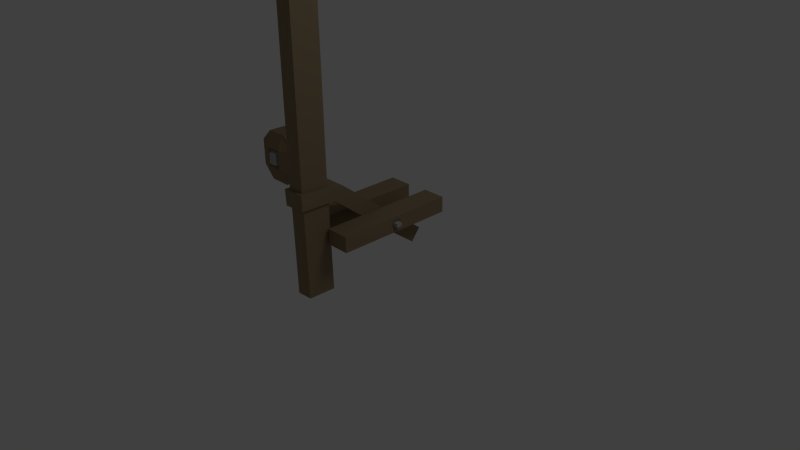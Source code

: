 # Source: Light_Bundle.blend  (saved by Blender 2.64.0; exported with 4.5.12 LTS)
import bpy
from mathutils import Matrix  # noqa: F401  (used for matrix-valued properties, if any)

bpy.ops.wm.read_factory_settings(use_empty=True)
scene = bpy.context.scene
scene.name = 'Scene'

# ---- collections
col_collection_1 = bpy.data.collections.new('Collection 1'); scene.collection.children.link(col_collection_1)

# ---- materials (node trees are filled in below, after node groups)
mat_wood = bpy.data.materials.new('Wood')
mat_wood.alpha_threshold = 0.0
mat_wood.use_transparent_shadow = False
mat_wood.diffuse_color = (0.281, 0.2091, 0.1261, 1.0)
mat_wood.roughness = 0.5
mat_wood.line_color = (0.0, 0.0, 0.0, 1.0)
mat_metal = bpy.data.materials.new('Metal')
mat_metal.alpha_threshold = 0.0
mat_metal.use_transparent_shadow = False
mat_metal.diffuse_color = (0.4385, 0.4385, 0.4385, 1.0)
mat_metal.roughness = 0.5
mat_metal.line_color = (0.0, 0.0, 0.0, 1.0)
mat_light = bpy.data.materials.new('Light')
mat_light.alpha_threshold = 0.0
mat_light.use_transparent_shadow = False
mat_light.diffuse_color = (0.8, 0.7454, 0.2346, 1.0)
mat_light.roughness = 0.5
mat_light.line_color = (0.0, 0.0, 0.0, 1.0)
mat_cord = bpy.data.materials.new('Cord')
mat_cord.alpha_threshold = 0.0
mat_cord.use_transparent_shadow = False
mat_cord.diffuse_color = (0.06997, 0.06997, 0.06997, 1.0)
mat_cord.roughness = 0.5
mat_cord.line_color = (0.0, 0.0, 0.0, 1.0)
mat_plastic = bpy.data.materials.new('Plastic')
mat_plastic.alpha_threshold = 0.0
mat_plastic.use_transparent_shadow = False
mat_plastic.diffuse_color = (0.1237, 0.1237, 0.1237, 1.0)
mat_plastic.roughness = 0.5
mat_plastic.line_color = (0.0, 0.0, 0.0, 1.0)

# ---- material node trees

# ---- world
world_world = bpy.data.worlds.new('World'); scene.world = world_world
world_world.color = (0.05088, 0.05088, 0.05088)
world_world.use_sun_shadow = False
world_world.sun_shadow_jitter_overblur = 0.0
world_world.cycles.sampling_method = 'MANUAL'
world_world.cycles.sample_map_resolution = 256

# ---- cameras
cam_camera = bpy.data.cameras.new('Camera')
cam_camera.clip_end = 100.0
cam_camera.lens = 35.0
cam_camera.sensor_width = 32.0
cam_camera.sensor_height = 18.0
cam_camera.ortho_scale = 7.314
cam_camera.dof.focus_distance = 0.0
cam_camera.dof.aperture_fstop = 128.0

# ---- lights
light_lamp = bpy.data.lights.new('Lamp', 'POINT')
light_lamp.transmission_factor = 0.0
light_lamp.cutoff_distance = 30.0
light_lamp.energy = 100.0
light_lamp.shadow_buffer_clip_start = 1.001
light_lamp.shadow_soft_size = 1.0
light_lamp.shadow_maximum_resolution = 0.006
light_lamp.use_absolute_resolution = True
light_lamp.cycles.use_multiple_importance_sampling = False

# ---- meshes
me_cube_001 = bpy.data.meshes.new('Cube.001')
me_cube_001.from_pydata([(-0.1182, -0.2192, 0.1426), (0.108, -0.2208, 0.1446), (-0.1141, 0.1478, 0.136), (0.1125, 0.1476, 0.1221), (-0.1217, -0.1364, -0.3619), (0.1117, -0.138, -0.3617), (0.1082, -0.2211, -0.1322), (-0.118, -0.2195, -0.1341), (0.1127, 0.1473, -0.1546), (-0.1138, 0.1474, -0.1407), (-0.3345, -0.1364, -0.1384), (0.3098, -0.138, -0.1363), (0.3088, -0.1377, 0.1493), (-0.3354, -0.136, 0.1472), (-0.07816, -0.1792, 0.1029), (0.06798, -0.1803, 0.1042), (-0.07801, -0.1795, -0.09378), (0.06814, -0.1805, -0.0925), (0.05447, 0.1211, 0.0624), (-0.05588, 0.1212, 0.06919), (-0.05577, 0.121, -0.08111), (0.05459, 0.121, -0.0879), (-0.06149, -0.2473, 0.08007), (0.05038, -0.2481, 0.08105), (-0.06138, -0.2475, -0.07049), (0.05049, -0.2483, -0.0695), (-0.158, 0.2231, -0.01026), (-0.185, 0.2796, -0.009555), (-0.1932, 0.3417, -0.009245), (-0.1818, 0.4032, -0.009357), (-0.152, 0.4583, -0.009881), (-0.05021, 0.5284, -0.01193), (-0.09003, 0.2113, 0.05739), (-0.125, 0.2222, 0.08419), (-0.1462, 0.2785, 0.1015), (-0.1525, 0.3405, 0.1075), (-0.1431, 0.4021, 0.1017), (-0.1191, 0.4573, 0.08457), (-0.08273, 0.5007, 0.05786), (-0.03762, 0.528, 0.02415), (-0.03034, 0.2098, 0.09884), (-0.04285, 0.22, 0.1412), (-0.04964, 0.2759, 0.1685), (-0.0509, 0.3378, 0.178), (-0.04652, 0.3995, 0.1687), (-0.03692, 0.4551, 0.1416), (-0.02304, 0.4991, 0.0993), (-0.00624, 0.5272, 0.04594), (0.0423, 0.2079, 0.09727), (0.05713, 0.2175, 0.1391), (0.0679, 0.273, 0.166), (0.07268, 0.3347, 0.1753), (0.07102, 0.3966, 0.1662), (0.06306, 0.4526, 0.1395), (0.0496, 0.4973, 0.09773), (0.03195, 0.5262, 0.04511), (0.1002, 0.2065, 0.05328), (0.1368, 0.2156, 0.07854), (0.1615, 0.2707, 0.09483), (0.1711, 0.3323, 0.1005), (0.1646, 0.3943, 0.09503), (0.1427, 0.4507, 0.07892), (0.1075, 0.4959, 0.05375), (0.06236, 0.5255, 0.02199), (0.1211, 0.2061, -0.01631), (0.1656, 0.215, -0.01725), (0.1954, 0.27, -0.01777), (0.2068, 0.3316, -0.01789), (0.1985, 0.3936, -0.01758), (0.1715, 0.4501, -0.01687), (0.1284, 0.4955, -0.01585), (0.07338, 0.5253, -0.0146), (0.09717, 0.2068, -0.08493), (0.1327, 0.216, -0.1117), (0.1567, 0.2712, -0.1288), (0.166, 0.3328, -0.1346), (0.1598, 0.3948, -0.1286), (0.1386, 0.4511, -0.1113), (0.1045, 0.4962, -0.08447), (0.0608, 0.5257, -0.05067), (0.03748, 0.2084, -0.1264), (0.0505, 0.2181, -0.1687), (0.0601, 0.2737, -0.1959), (0.06448, 0.3355, -0.2051), (0.06322, 0.3973, -0.1957), (0.05643, 0.4533, -0.1684), (0.04478, 0.4978, -0.1259), (0.02942, 0.5265, -0.07246), (-0.03516, 0.2102, -0.1248), (-0.04949, 0.2207, -0.1666), (-0.05744, 0.2767, -0.1933), (-0.05911, 0.3386, -0.2025), (-0.05432, 0.4003, -0.1931), (-0.04355, 0.4558, -0.1662), (-0.02786, 0.4996, -0.1243), (-0.008774, 0.5275, -0.07164), (-0.04696, 0.1579, 0.02356), (-0.09301, 0.2116, -0.08082), (-0.1291, 0.2226, -0.106), (-0.151, 0.2789, -0.1222), (-0.1575, 0.341, -0.1276), (-0.1479, 0.4026, -0.122), (-0.1232, 0.4577, -0.1057), (-0.08571, 0.501, -0.08036), (-0.03919, 0.5282, -0.04851), (-0.114, 0.212, -0.01123), (-0.1067, 0.5014, -0.01077), (0.01184, 0.5366, -0.01325), (-0.09064, 0.1874, 0.05736), (-0.01558, 0.1571, 0.04535), (-0.03095, 0.1858, 0.0988), (0.02261, 0.1561, 0.04452), (0.0417, 0.184, 0.09723), (0.05302, 0.1554, 0.0214), (0.09955, 0.1826, 0.05325), (0.06404, 0.1552, -0.01519), (0.1205, 0.1822, -0.01635), (0.05146, 0.1555, -0.05127), (0.09657, 0.1829, -0.08497), (0.02008, 0.1564, -0.07305), (0.03688, 0.1844, -0.1264), (-0.01811, 0.1573, -0.07223), (-0.03577, 0.1863, -0.1248), (-0.04853, 0.158, -0.04911), (-0.09361, 0.1877, -0.08086), (-0.05955, 0.1583, -0.01252), (-0.1146, 0.1881, -0.01127), (-0.05092, 0.0007832, 0.02331), (-0.01954, -4.35e-05, 0.04509), (0.01865, -0.001006, 0.04427), (0.04906, -0.001736, 0.02115), (0.06008, -0.001956, -0.01544), (0.04749, -0.00158, -0.05152), (0.01611, -0.0007535, -0.07331), (-0.02208, 0.0002088, -0.07248), (-0.002828, -0.04446, -0.01418), (-0.05249, 0.0009391, -0.04936), (-0.06351, 0.001159, -0.01277), (0.1115, -0.1377, 0.3567), (-0.1219, -0.136, 0.3565), (0.3098, -0.138, -0.179), (0.1492, -0.138, -0.3617), (-0.3345, -0.1364, -0.1807), (-0.1619, -0.1364, -0.3619), (-0.3354, -0.136, 0.1868), (-0.1623, -0.136, 0.3565), (0.3088, -0.1377, 0.1885), (0.1489, -0.1377, 0.3567), (-0.1174, 0.1315, -0.3624), (-0.1138, 0.1474, -0.3501), (0.1164, 0.1313, -0.3636), (0.1127, 0.1473, -0.3513), (-0.3163, 0.1315, -0.1451), (-0.3054, 0.1474, -0.1407), (0.3299, 0.1313, -0.1594), (0.3184, 0.1473, -0.1546), (0.3175, 0.1476, 0.1221), (0.3289, 0.1317, 0.1262), (-0.3172, 0.1318, 0.1405), (-0.3063, 0.1478, 0.136), (0.1125, 0.1476, 0.3416), (0.1162, 0.1317, 0.3539), (-0.1141, 0.1478, 0.3433), (-0.1176, 0.1318, 0.3557), (0.3299, 0.1313, -0.198), (0.1568, 0.1313, -0.3636), (-0.3163, 0.1315, -0.1862), (-0.1551, 0.1315, -0.3624), (-0.3172, 0.1318, 0.1812), (-0.1554, 0.1318, 0.3557), (0.3289, 0.1317, 0.1693), (0.1565, 0.1317, 0.3539), (-0.1503, 0.1474, -0.3512), (-0.3064, 0.1474, -0.1805), (0.3195, 0.1473, -0.192), (0.1519, 0.1473, -0.3523), (0.1515, 0.1476, 0.3428), (0.3186, 0.1476, 0.1638), (-0.1506, 0.1478, 0.3445), (-0.3073, 0.1478, 0.1754)], [], [(10, 7, 0, 13), (6, 7, 4, 5), (17, 25, 24, 16), (6, 11, 12, 1), (15, 1, 0, 14), (14, 0, 7, 16), (17, 6, 1, 15), (16, 7, 6, 17), (19, 2, 3, 18), (20, 9, 2, 19), (18, 3, 8, 21), (21, 8, 9, 20), (22, 24, 25, 23), (14, 22, 23, 15), (16, 24, 22, 14), (25, 17, 15, 23), (33, 34, 27, 26), (34, 35, 28, 27), (35, 36, 29, 28), (36, 37, 30, 29), (43, 44, 36, 35), (44, 45, 37, 36), (45, 46, 38, 37), (46, 47, 39, 38), (40, 41, 33, 32), (41, 42, 34, 33), (42, 43, 35, 34), (48, 49, 41, 40), (49, 50, 42, 41), (50, 51, 43, 42), (51, 52, 44, 43), (52, 53, 45, 44), (53, 54, 46, 45), (54, 55, 47, 46), (60, 61, 53, 52), (61, 62, 54, 53), (62, 63, 55, 54), (56, 57, 49, 48), (57, 58, 50, 49), (58, 59, 51, 50), (59, 60, 52, 51), (66, 67, 59, 58), (67, 68, 60, 59), (68, 69, 61, 60), (69, 70, 62, 61), (70, 71, 63, 62), (64, 65, 57, 56), (65, 66, 58, 57), (77, 78, 70, 69), (78, 79, 71, 70), (72, 73, 65, 64), (73, 74, 66, 65), (74, 75, 67, 66), (75, 76, 68, 67), (76, 77, 69, 68), (83, 84, 76, 75), (84, 85, 77, 76), (85, 86, 78, 77), (86, 87, 79, 78), (80, 81, 73, 72), (81, 82, 74, 73), (82, 83, 75, 74), (94, 95, 87, 86), (88, 89, 81, 80), (89, 90, 82, 81), (90, 91, 83, 82), (91, 92, 84, 83), (92, 93, 85, 84), (93, 94, 86, 85), (101, 102, 93, 92), (102, 103, 94, 93), (103, 104, 95, 94), (97, 98, 89, 88), (98, 99, 90, 89), (99, 100, 91, 90), (100, 101, 92, 91), (39, 107, 31), (37, 38, 106, 30), (38, 39, 31, 106), (32, 33, 26, 105), (47, 107, 39), (55, 107, 47), (63, 107, 55), (71, 107, 63), (79, 107, 71), (87, 107, 79), (95, 107, 87), (104, 107, 95), (26, 27, 99, 98), (27, 28, 100, 99), (28, 29, 101, 100), (29, 30, 102, 101), (30, 106, 103, 102), (106, 31, 104, 103), (105, 26, 98, 97), (31, 107, 104), (40, 32, 108, 110), (80, 72, 118, 120), (105, 97, 124, 126), (72, 64, 116, 118), (64, 56, 114, 116), (56, 48, 112, 114), (97, 88, 122, 124), (120, 122, 88, 80), (32, 105, 126, 108), (110, 112, 48, 40), (109, 110, 108, 96), (111, 112, 110, 109), (113, 114, 112, 111), (115, 116, 114, 113), (117, 118, 116, 115), (119, 120, 118, 117), (121, 122, 120, 119), (123, 124, 122, 121), (125, 126, 124, 123), (121, 119, 133, 134), (96, 108, 126, 125), (113, 111, 129, 130), (123, 121, 134, 136), (96, 125, 137, 127), (131, 132, 117, 115), (109, 96, 127, 128), (119, 117, 132, 133), (125, 123, 136, 137), (115, 113, 130, 131), (111, 109, 128, 129), (135, 127, 137), (135, 128, 127), (135, 129, 128), (135, 130, 129), (135, 131, 130), (135, 132, 131), (135, 133, 132), (135, 134, 133), (135, 136, 134), (135, 137, 136), (0, 1, 138, 139), (21, 20, 19, 18), (11, 6, 5, 141, 140), (7, 10, 142, 143, 4), (13, 0, 139, 145, 144), (147, 138, 1, 12, 146), (150, 5, 4, 148), (4, 143, 167, 148), (9, 8, 151, 149), (149, 172, 173, 153, 9), (8, 155, 174, 175, 151), (141, 5, 150, 165), (154, 157, 12, 11), (140, 164, 154, 11), (155, 8, 3, 156), (160, 176, 177, 156, 3), (170, 146, 12, 157), (158, 152, 10, 13), (9, 153, 159, 2), (10, 152, 166, 142), (158, 13, 144, 168), (178, 162, 2, 159, 179), (3, 2, 162, 160), (163, 139, 138, 161), (171, 161, 138, 147), (163, 169, 145, 139), (164, 140, 141, 165), (167, 143, 142, 166), (145, 169, 168, 144), (171, 147, 146, 170), (149, 151, 150, 148), (172, 149, 148, 167), (167, 166, 173, 172), (166, 152, 153, 173), (154, 164, 174, 155), (164, 165, 175, 174), (165, 150, 151, 175), (155, 156, 157, 154), (161, 171, 176, 160), (171, 170, 177, 176), (170, 157, 156, 177), (159, 153, 152, 158), (179, 159, 158, 168), (169, 163, 162, 178), (168, 169, 178, 179), (163, 161, 160, 162)])
me_cube_001.polygons.foreach_set('material_index', [0, 0, 1, 0, 0, 0, 0, 0, 0, 0, 0, 0, 1, 1, 1, 1, 2, 2, 2, 2, 2, 2, 2, 2, 2, 2, 2, 2, 2, 2, 2, 2, 2, 2, 2, 2, 2, 2, 2, 2, 2, 2, 2, 2, 2, 2, 2, 2, 2, 2, 2, 2, 2, 2, 2, 2, 2, 2, 2, 2, 2, 2, 2, 2, 2, 2, 2, 2, 2, 2, 2, 2, 2, 2, 2, 2, 2, 2, 2, 2, 2, 2, 2, 2, 2, 2, 2, 2, 2, 2, 2, 2, 2, 2, 2, 2, 1, 1, 1, 1, 1, 1, 1, 1, 1, 1, 1, 1, 1, 1, 1, 1, 1, 1, 1, 1, 1, 1, 1, 1, 1, 1, 1, 1, 1, 1, 0, 0, 0, 0, 0, 0, 0, 0, 0, 0, 0, 0, 0, 0, 0, 0, 0, 0, 0, 0, 0, 0, 0, 0, 0, 0, 0, 0, 0, 0, 0, 0, 0, 0, 0, 0, 0, 0, 0, 0, 0, 0, 0, 0, 0, 0, 0, 0, 0, 0, 0, 0, 0, 0, 0, 0])
_uv = me_cube_001.uv_layers.new(name='UVMap')
_uv.uv.foreach_set('vector', [0.154, 0.0957, 0.1349, 0.1151, 0.1102, 0.08926, 0.1287, 0.06891, 0.1137, 0.1353, 0.1349, 0.1151, 0.1541, 0.1358, 0.1324, 0.1568, 0.2942, 0.8607, 0.2849, 0.8585, 0.2849, 0.8439, 0.2943, 0.8417, 0.1137, 0.1353, 0.09386, 0.1536, 0.06852, 0.1268, 0.08904, 0.1095, 0.2942, 0.7066, 0.2877, 0.7118, 0.2877, 0.6824, 0.2943, 0.6876, 0.6833, 0.1491, 0.6777, 0.1542, 0.6778, 0.1183, 0.6833, 0.1235, 0.1132, 0.1279, 0.1137, 0.1353, 0.08904, 0.1095, 0.09567, 0.1095, 0.1269, 0.1148, 0.1349, 0.1151, 0.1137, 0.1353, 0.1132, 0.1279, 0.3331, 0.1248, 0.3327, 0.1364, 0.3125, 0.115, 0.3233, 0.1143, 0.3464, 0.1105, 0.3573, 0.1102, 0.3327, 0.1364, 0.3331, 0.1248, 0.3233, 0.1143, 0.3125, 0.115, 0.337, 0.08878, 0.3366, 0.1001, 0.3366, 0.1001, 0.337, 0.08878, 0.3573, 0.1102, 0.3464, 0.1105, 0.8018, 0.4609, 0.8019, 0.4803, 0.7874, 0.4803, 0.7873, 0.4609, 0.9241, 0.6318, 0.9331, 0.6341, 0.9331, 0.6486, 0.9241, 0.6508, 0.7879, 0.2893, 0.7964, 0.2923, 0.7964, 0.3119, 0.7879, 0.3149, 0.7853, 0.6348, 0.7942, 0.6318, 0.7942, 0.6573, 0.7852, 0.6543, 0.1039, 0.5485, 0.09711, 0.5511, 0.09712, 0.5366, 0.1039, 0.5363, 0.09711, 0.5511, 0.08928, 0.5521, 0.08929, 0.537, 0.09712, 0.5366, 0.08928, 0.5521, 0.08116, 0.5517, 0.08117, 0.5373, 0.08929, 0.537, 0.08116, 0.5517, 0.07355, 0.5497, 0.07356, 0.5375, 0.08117, 0.5373, 0.4783, 0.4739, 0.4703, 0.4743, 0.4706, 0.4619, 0.4786, 0.4609, 0.4703, 0.4743, 0.4632, 0.4754, 0.4634, 0.4648, 0.4706, 0.4619, 0.2982, 0.5126, 0.2999, 0.5178, 0.2923, 0.5234, 0.2877, 0.5202, 0.2999, 0.5178, 0.3021, 0.5246, 0.2981, 0.5275, 0.2923, 0.5234, 0.4685, 0.3223, 0.4652, 0.3271, 0.4576, 0.3167, 0.463, 0.3147, 0.4937, 0.4754, 0.4864, 0.4743, 0.4867, 0.4619, 0.494, 0.4649, 0.4864, 0.4743, 0.4783, 0.4739, 0.4786, 0.4609, 0.4867, 0.4619, 0.4775, 0.3251, 0.4776, 0.331, 0.4652, 0.3271, 0.4685, 0.3223, 0.4937, 0.4884, 0.4864, 0.4896, 0.4864, 0.4743, 0.4937, 0.4754, 0.4864, 0.4896, 0.4783, 0.49, 0.4783, 0.4739, 0.4864, 0.4743, 0.4783, 0.49, 0.4703, 0.4896, 0.4703, 0.4743, 0.4783, 0.4739, 0.4703, 0.4896, 0.4632, 0.4884, 0.4632, 0.4754, 0.4703, 0.4743, 0.4632, 0.4884, 0.4576, 0.4866, 0.4576, 0.4772, 0.4632, 0.4754, 0.3094, 0.5178, 0.3071, 0.5246, 0.3021, 0.5246, 0.2999, 0.5178, 0.4706, 0.5019, 0.4634, 0.4989, 0.4632, 0.4884, 0.4703, 0.4896, 0.3217, 0.5202, 0.317, 0.5234, 0.3094, 0.5178, 0.3112, 0.5125, 0.317, 0.5234, 0.3111, 0.5275, 0.3071, 0.5246, 0.3094, 0.5178, 0.4865, 0.3221, 0.4899, 0.3269, 0.4776, 0.331, 0.4775, 0.3251, 0.494, 0.4989, 0.4867, 0.5019, 0.4864, 0.4896, 0.4937, 0.4884, 0.4867, 0.5019, 0.4786, 0.5029, 0.4783, 0.49, 0.4864, 0.4896, 0.4786, 0.5029, 0.4706, 0.5019, 0.4703, 0.4896, 0.4783, 0.49, 0.6428, 0.297, 0.6429, 0.3051, 0.6274, 0.3049, 0.6282, 0.2968, 0.6429, 0.3051, 0.6428, 0.3131, 0.6282, 0.3128, 0.6274, 0.3049, 0.6428, 0.3131, 0.6427, 0.3201, 0.6303, 0.3199, 0.6282, 0.3128, 0.3258, 0.5325, 0.3199, 0.5323, 0.317, 0.5234, 0.3217, 0.5202, 0.3199, 0.5323, 0.3126, 0.5322, 0.3111, 0.5275, 0.317, 0.5234, 0.492, 0.3145, 0.4976, 0.3164, 0.4899, 0.3269, 0.4865, 0.3221, 0.6427, 0.2896, 0.6428, 0.297, 0.6282, 0.2968, 0.6302, 0.2894, 0.3217, 0.5449, 0.317, 0.5413, 0.3199, 0.5323, 0.3258, 0.5325, 0.317, 0.5413, 0.3111, 0.5369, 0.3126, 0.5322, 0.3199, 0.5323, 0.492, 0.3052, 0.4976, 0.3036, 0.4976, 0.3164, 0.492, 0.3145, 0.655, 0.2893, 0.6572, 0.2967, 0.6428, 0.297, 0.6427, 0.2896, 0.6572, 0.2967, 0.658, 0.3048, 0.6429, 0.3051, 0.6428, 0.297, 0.658, 0.3048, 0.6572, 0.3128, 0.6428, 0.3131, 0.6429, 0.3051, 0.6572, 0.3128, 0.655, 0.3198, 0.6427, 0.3201, 0.6428, 0.3131, 0.6421, 0.6607, 0.6495, 0.6604, 0.6468, 0.6728, 0.6394, 0.6738, 0.6495, 0.6604, 0.6553, 0.6593, 0.6531, 0.6699, 0.6468, 0.6728, 0.3112, 0.5525, 0.3094, 0.5468, 0.317, 0.5413, 0.3217, 0.5449, 0.3094, 0.5468, 0.3071, 0.5398, 0.3111, 0.5369, 0.317, 0.5413, 0.4865, 0.2977, 0.4899, 0.2932, 0.4976, 0.3036, 0.492, 0.3052, 0.6261, 0.6592, 0.6341, 0.6603, 0.6315, 0.6728, 0.6239, 0.6698, 0.6341, 0.6603, 0.6421, 0.6607, 0.6394, 0.6738, 0.6315, 0.6728, 0.2999, 0.5469, 0.3021, 0.5398, 0.3071, 0.5398, 0.3094, 0.5468, 0.4775, 0.2948, 0.4776, 0.2893, 0.4899, 0.2932, 0.4865, 0.2977, 0.6261, 0.6462, 0.6341, 0.6451, 0.6341, 0.6603, 0.6261, 0.6592, 0.6341, 0.6451, 0.6421, 0.6447, 0.6421, 0.6607, 0.6341, 0.6603, 0.6421, 0.6447, 0.6494, 0.6451, 0.6495, 0.6604, 0.6421, 0.6607, 0.6494, 0.6451, 0.6553, 0.6463, 0.6553, 0.6593, 0.6495, 0.6604, 0.2982, 0.5525, 0.2999, 0.5469, 0.3094, 0.5468, 0.3112, 0.5525, 0.08012, 0.5227, 0.07266, 0.525, 0.0712, 0.5172, 0.07839, 0.5134, 0.2877, 0.5449, 0.2923, 0.5413, 0.2999, 0.5469, 0.2982, 0.5525, 0.2923, 0.5413, 0.2981, 0.5369, 0.3021, 0.5398, 0.2999, 0.5469, 0.4685, 0.2978, 0.4652, 0.2934, 0.4776, 0.2893, 0.4775, 0.2948, 0.6239, 0.6358, 0.6314, 0.6328, 0.6341, 0.6451, 0.6261, 0.6462, 0.6314, 0.6328, 0.6393, 0.6318, 0.6421, 0.6447, 0.6341, 0.6451, 0.6393, 0.6318, 0.6468, 0.6329, 0.6494, 0.6451, 0.6421, 0.6447, 0.2981, 0.5275, 0.3046, 0.5322, 0.2966, 0.5322, 0.07355, 0.5497, 0.06719, 0.5465, 0.0672, 0.5376, 0.07356, 0.5375, 0.2923, 0.5234, 0.2981, 0.5275, 0.2966, 0.5322, 0.2894, 0.5323, 0.463, 0.3147, 0.4576, 0.3167, 0.4576, 0.3039, 0.463, 0.3054, 0.3021, 0.5246, 0.3046, 0.5322, 0.2981, 0.5275, 0.3071, 0.5246, 0.3046, 0.5322, 0.3021, 0.5246, 0.3111, 0.5275, 0.3046, 0.5322, 0.3071, 0.5246, 0.3126, 0.5322, 0.3046, 0.5322, 0.3111, 0.5275, 0.3111, 0.5369, 0.3046, 0.5322, 0.3126, 0.5322, 0.3071, 0.5398, 0.3046, 0.5322, 0.3111, 0.5369, 0.3021, 0.5398, 0.3046, 0.5322, 0.3071, 0.5398, 0.2981, 0.5369, 0.3046, 0.5322, 0.3021, 0.5398, 0.1039, 0.5363, 0.09712, 0.5366, 0.09606, 0.522, 0.103, 0.5239, 0.09712, 0.5366, 0.08929, 0.537, 0.08818, 0.5216, 0.09606, 0.522, 0.08929, 0.537, 0.08117, 0.5373, 0.08012, 0.5227, 0.08818, 0.5216, 0.08117, 0.5373, 0.07356, 0.5375, 0.07266, 0.525, 0.08012, 0.5227, 0.07356, 0.5375, 0.0672, 0.5376, 0.06655, 0.5285, 0.07266, 0.525, 0.2894, 0.5323, 0.2966, 0.5322, 0.2981, 0.5369, 0.2923, 0.5413, 0.463, 0.3054, 0.4576, 0.3039, 0.4652, 0.2934, 0.4685, 0.2978, 0.2966, 0.5322, 0.3046, 0.5322, 0.2981, 0.5369, 0.9263, 0.2978, 0.9265, 0.2902, 0.9296, 0.2902, 0.9294, 0.2978, 0.07954, 0.8562, 0.07791, 0.8639, 0.07493, 0.8639, 0.07657, 0.8562, 0.9285, 0.7963, 0.9281, 0.7873, 0.9312, 0.7872, 0.9316, 0.7963, 0.9349, 0.4624, 0.9351, 0.4713, 0.9319, 0.4713, 0.9317, 0.4624, 0.9351, 0.4713, 0.9349, 0.4803, 0.9318, 0.4803, 0.9319, 0.4713, 0.9265, 0.3149, 0.9263, 0.3073, 0.9294, 0.3073, 0.9296, 0.3149, 0.07789, 0.8392, 0.07954, 0.8468, 0.07656, 0.8467, 0.07491, 0.8392, 0.07657, 0.8562, 0.07656, 0.8467, 0.07954, 0.8468, 0.07954, 0.8562, 0.9282, 0.8052, 0.9285, 0.7963, 0.9316, 0.7963, 0.9313, 0.8052, 0.9294, 0.2978, 0.9294, 0.3073, 0.9263, 0.3073, 0.9263, 0.2978, 0.4672, 0.6539, 0.4632, 0.6602, 0.4576, 0.6527, 0.4643, 0.6499, 0.4719, 0.6554, 0.4721, 0.6631, 0.4632, 0.6602, 0.4672, 0.6539, 0.4766, 0.6538, 0.4811, 0.6601, 0.4721, 0.6631, 0.4719, 0.6554, 0.4795, 0.6498, 0.4866, 0.6525, 0.4811, 0.6601, 0.4766, 0.6538, 0.4795, 0.6449, 0.4866, 0.6432, 0.4866, 0.6525, 0.4795, 0.6498, 0.4766, 0.641, 0.4811, 0.6356, 0.4866, 0.6432, 0.4795, 0.6449, 0.4719, 0.6395, 0.4721, 0.6328, 0.4811, 0.6356, 0.4766, 0.641, 0.4672, 0.641, 0.4632, 0.6358, 0.4721, 0.6328, 0.4719, 0.6395, 0.4643, 0.645, 0.4576, 0.6434, 0.4632, 0.6358, 0.4672, 0.641, 0.07053, 0.6821, 0.07549, 0.682, 0.07549, 0.7015, 0.07053, 0.7016, 0.4643, 0.6499, 0.4576, 0.6527, 0.4576, 0.6434, 0.4643, 0.645, 0.7982, 0.8076, 0.7942, 0.8077, 0.7942, 0.7873, 0.7982, 0.7872, 0.06655, 0.6829, 0.07053, 0.6821, 0.07053, 0.7016, 0.06655, 0.7024, 0.6333, 0.8242, 0.6286, 0.824, 0.6286, 0.8037, 0.6333, 0.8039, 0.818, 0.1184, 0.8227, 0.1183, 0.8227, 0.1386, 0.818, 0.1387, 0.7893, 0.8077, 0.7852, 0.8076, 0.7852, 0.7872, 0.7893, 0.7873, 0.07549, 0.682, 0.07954, 0.6829, 0.07954, 0.7024, 0.07549, 0.7015, 0.6286, 0.824, 0.6239, 0.8242, 0.6239, 0.8039, 0.6286, 0.8037, 0.818, 0.1387, 0.8133, 0.1387, 0.8132, 0.1183, 0.818, 0.1184, 0.7942, 0.8077, 0.7893, 0.8077, 0.7893, 0.7873, 0.7942, 0.7873, 0.4649, 0.8001, 0.4576, 0.8034, 0.4576, 0.7985, 0.4649, 0.8001, 0.4605, 0.8074, 0.4576, 0.8034, 0.4649, 0.8001, 0.4652, 0.8089, 0.4605, 0.8074, 0.4649, 0.8001, 0.47, 0.8073, 0.4652, 0.8089, 0.4649, 0.8001, 0.4729, 0.8033, 0.47, 0.8073, 0.4649, 0.8001, 0.4729, 0.7984, 0.4729, 0.8033, 0.4649, 0.8001, 0.47, 0.7944, 0.4729, 0.7984, 0.07311, 0.7093, 0.07053, 0.7016, 0.07549, 0.7015, 0.4649, 0.8001, 0.4605, 0.7945, 0.4652, 0.793, 0.4649, 0.8001, 0.4576, 0.7985, 0.4605, 0.7945, 0.1102, 0.08926, 0.08904, 0.1095, 0.06843, 0.0896, 0.09015, 0.06859, 0.3366, 0.1001, 0.3464, 0.1105, 0.3331, 0.1248, 0.3233, 0.1143, 0.09386, 0.1536, 0.1137, 0.1353, 0.1324, 0.1568, 0.1289, 0.1602, 0.09765, 0.1575, 0.1349, 0.1151, 0.154, 0.0957, 0.1578, 0.09965, 0.1578, 0.1321, 0.1541, 0.1358, 0.1287, 0.06891, 0.1102, 0.08926, 0.09015, 0.06859, 0.09391, 0.06495, 0.1251, 0.06521, 0.06495, 0.09297, 0.06843, 0.0896, 0.08904, 0.1095, 0.06852, 0.1268, 0.06502, 0.1231, 0.6574, 0.4966, 0.6239, 0.4964, 0.6239, 0.4661, 0.6572, 0.4663, 0.6239, 0.4661, 0.6239, 0.4609, 0.6571, 0.4614, 0.6572, 0.4663, 0.3573, 0.1102, 0.337, 0.08878, 0.3544, 0.07013, 0.3758, 0.0903, 0.3758, 0.0903, 0.3794, 0.09341, 0.3791, 0.1234, 0.3754, 0.1271, 0.3573, 0.1102, 0.337, 0.08878, 0.3174, 0.07057, 0.3207, 0.06693, 0.3508, 0.06656, 0.3544, 0.07013, 0.6239, 0.5013, 0.6239, 0.4964, 0.6574, 0.4966, 0.6574, 0.5019, 0.1019, 0.3165, 0.1018, 0.3536, 0.06675, 0.3565, 0.06683, 0.3194, 0.06685, 0.3138, 0.1019, 0.3115, 0.1019, 0.3165, 0.06683, 0.3194, 0.3174, 0.07057, 0.337, 0.08878, 0.3125, 0.115, 0.293, 0.0969, 0.293, 0.1359, 0.2892, 0.1325, 0.2892, 0.1008, 0.293, 0.0969, 0.3125, 0.115, 0.1018, 0.3592, 0.06673, 0.3616, 0.06675, 0.3565, 0.1018, 0.3536, 0.2929, 0.3548, 0.2928, 0.3177, 0.3276, 0.3184, 0.3277, 0.3555, 0.3573, 0.1102, 0.3754, 0.1271, 0.351, 0.1534, 0.3327, 0.1364, 0.3276, 0.3184, 0.2928, 0.3177, 0.2928, 0.3123, 0.3276, 0.3129, 0.2929, 0.3548, 0.3277, 0.3555, 0.3277, 0.3607, 0.2929, 0.3601, 0.3177, 0.1594, 0.3144, 0.1561, 0.3327, 0.1364, 0.351, 0.1534, 0.3476, 0.1573, 0.3125, 0.115, 0.3327, 0.1364, 0.3144, 0.1561, 0.293, 0.1359, 0.513, 0.1238, 0.5477, 0.1235, 0.5477, 0.1538, 0.5128, 0.1542, 0.5127, 0.1594, 0.5128, 0.1542, 0.5477, 0.1538, 0.5477, 0.1587, 0.513, 0.1238, 0.513, 0.1189, 0.5478, 0.1183, 0.5477, 0.1235, 0.1019, 0.3115, 0.06685, 0.3138, 0.0652, 0.2902, 0.1002, 0.2901, 0.2899, 0.2894, 0.3244, 0.2893, 0.3276, 0.3129, 0.2928, 0.3123, 0.3247, 0.3826, 0.2901, 0.3827, 0.2929, 0.3601, 0.3277, 0.3607, 0.0999, 0.3833, 0.06495, 0.3835, 0.06673, 0.3616, 0.1018, 0.3592, 0.3758, 0.0903, 0.3544, 0.07013, 0.3551, 0.06852, 0.3772, 0.08934, 0.3794, 0.09341, 0.3758, 0.0903, 0.3772, 0.08934, 0.3808, 0.09267, 0.2899, 0.2894, 0.2928, 0.3123, 0.2906, 0.3131, 0.2877, 0.2908, 0.2928, 0.3123, 0.2928, 0.3177, 0.2906, 0.3182, 0.2906, 0.3131, 0.1019, 0.3165, 0.1019, 0.3115, 0.1039, 0.3123, 0.1039, 0.3171, 0.3202, 0.06534, 0.3513, 0.06495, 0.3508, 0.06656, 0.3207, 0.06693, 0.3513, 0.06495, 0.3551, 0.06852, 0.3544, 0.07013, 0.3508, 0.06656, 0.1039, 0.3171, 0.1038, 0.3531, 0.1018, 0.3536, 0.1019, 0.3165, 0.5128, 0.1542, 0.5127, 0.1594, 0.5107, 0.1588, 0.5108, 0.1537, 0.2877, 0.133, 0.2877, 0.1003, 0.2892, 0.1008, 0.2892, 0.1325, 0.1018, 0.3592, 0.1018, 0.3536, 0.1038, 0.3531, 0.1038, 0.3585, 0.2907, 0.3542, 0.2906, 0.3182, 0.2928, 0.3177, 0.2929, 0.3548, 0.2907, 0.3593, 0.2907, 0.3542, 0.2929, 0.3548, 0.2929, 0.3601, 0.513, 0.1189, 0.513, 0.1238, 0.5109, 0.1243, 0.511, 0.1195, 0.2929, 0.3601, 0.2901, 0.3827, 0.288, 0.3812, 0.2907, 0.3593, 0.513, 0.1238, 0.5128, 0.1542, 0.5108, 0.1537, 0.5109, 0.1243])
me_cube_001.materials.append(mat_wood)
me_cube_001.materials.append(mat_metal)
me_cube_001.materials.append(mat_light)
me_cube_001.materials.append(mat_cord)
me_cube_001.materials.append(mat_plastic)
me_cube_001.use_remesh_preserve_volume = False
me_cube_001.use_remesh_preserve_attributes = False
me_cube_001.use_mirror_vertex_groups = False
me_cube_001.update()
me_cube = bpy.data.meshes.new('Cube')
me_cube.from_pydata([(-0.1887, 0.5686, -0.8496), (-0.1887, -0.6981, 0.1497), (0.1231, -0.6981, 0.1497), (0.1231, 0.5686, -0.8496), (-0.1887, 0.6981, -0.6854), (-0.1887, -0.5686, 0.3138), (0.1231, -0.5686, 0.3138), (0.1231, 0.6981, -0.6854), (0.1218, 0.8112, -0.3894), (0.1218, -0.8022, -0.3894), (0.4335, -0.8022, -0.3894), (0.4335, 0.8112, -0.3894), (0.1218, 0.8112, -0.1803), (0.1218, -0.8022, -0.1803), (0.4335, -0.8022, -0.1803), (0.4335, 0.8112, -0.1803), (-0.5004, 0.8135, -0.4074), (-0.5004, -0.7999, -0.4074), (-0.1887, -0.7999, -0.4074), (-0.1887, 0.8135, -0.4074), (-0.5004, 0.8135, -0.1983), (-0.5004, -0.7999, -0.1983), (-0.1887, -0.7999, -0.1983), (-0.1887, 0.8135, -0.1983), (-0.1829, -1.164, 0.1437), (0.1284, -1.167, 0.16), (-0.1939, -1.167, 0.3525), (0.1174, -1.169, 0.3688), (0.1232, -0.7096, 0.1499), (-0.1885, -0.7096, 0.1495), (-0.1888, -0.7151, 0.3425), (0.123, -0.7151, 0.3429), (-0.1409, -1.122, 0.1446), (0.08529, -1.124, 0.1587), (-0.1508, -1.125, 0.3519), (0.07532, -1.126, 0.366), (-0.1454, -0.7522, 0.1509), (-0.1467, -0.7576, 0.3454), (0.08115, -0.7522, 0.149), (0.07988, -0.7577, 0.3435), (-0.1095, -1.127, -1.022), (0.1166, -1.129, -1.008), (-0.1141, -0.7572, -1.016), (0.1125, -0.7573, -1.018), (-0.1577, -1.114, 9.28), (0.06847, -1.116, 9.282), (-0.1536, -0.7474, 9.274), (0.07303, -0.7475, 9.26), (0.4335, -0.06679, -0.3432), (0.4335, 0.07787, -0.3432), (0.4335, -0.06679, -0.2265), (0.4335, 0.07787, -0.2265), (-0.5004, 0.07809, -0.3612), (-0.5004, -0.06657, -0.3612), (-0.5004, 0.07809, -0.2445), (-0.5004, -0.06657, -0.2445), (0.4172, -0.03349, -0.3106), (0.4172, 0.04458, -0.3106), (0.4172, -0.03349, -0.2596), (0.4172, 0.04458, -0.2596), (-0.4841, 0.04479, -0.3281), (-0.4841, -0.03328, -0.3281), (-0.4841, 0.04479, -0.2771), (-0.4841, -0.03328, -0.2771), (0.488, -0.03349, -0.3106), (0.488, 0.04458, -0.3106), (0.488, -0.03349, -0.2596), (0.488, 0.04458, -0.2596), (-0.5549, 0.04479, -0.3281), (-0.5549, -0.03328, -0.3281), (-0.5549, 0.04479, -0.2771), (-0.5549, -0.03328, -0.2771), (0.06868, -1.116, 9.006), (-0.1575, -1.115, 9.004), (0.07325, -0.7479, 8.983), (-0.1533, -0.7477, 8.997), (-0.7859, -0.7477, 8.997), (0.7281, -0.7479, 8.983), (-0.8037, -1.115, 9.004), (0.7086, -1.116, 9.006), (0.7272, -0.7475, 9.26), (-0.7868, -0.7474, 9.274), (0.7077, -1.116, 9.282), (-0.8046, -1.114, 9.28), (-0.1176, -1.074, 9.241), (0.0285, -1.075, 9.242), (-0.1175, -1.075, 9.044), (0.02865, -1.076, 9.045), (0.01498, -0.774, 9.2), (-0.09537, -0.774, 9.207), (-0.09526, -0.7741, 9.057), (0.0151, -0.7742, 9.05), (0.01509, -0.6344, 9.2), (-0.09526, -0.6343, 9.207), (-0.09514, -0.6345, 9.056), (0.01521, -0.6345, 9.05), (-0.101, -1.142, 9.218), (0.01089, -1.143, 9.219), (-0.1009, -1.143, 9.067), (0.011, -1.143, 9.068), (0.1123, -0.5437, 9.277), (-0.1927, -0.5435, 9.291), (-0.1924, -0.544, 8.979), (0.1126, -0.5442, 8.965), (0.1124, -0.3828, 9.277), (-0.1925, -0.3826, 9.291), (-0.1922, -0.3831, 8.979), (0.1128, -0.3832, 8.965), (-0.1974, -0.2988, 9.127), (-0.2244, -0.2423, 9.128), (-0.2327, -0.1802, 9.128), (-0.2213, -0.1187, 9.128), (-0.1915, -0.06362, 9.128), (-0.08969, 0.006517, 9.126), (-0.1295, -0.3106, 9.195), (-0.1645, -0.2997, 9.222), (-0.1857, -0.2434, 9.239), (-0.1919, -0.1814, 9.245), (-0.1826, -0.1198, 9.239), (-0.1586, -0.06461, 9.222), (-0.1222, -0.0212, 9.196), (-0.07711, 0.006142, 9.162), (-0.06983, -0.3121, 9.236), (-0.08234, -0.3019, 9.279), (-0.08913, -0.246, 9.306), (-0.09039, -0.1841, 9.316), (-0.08601, -0.1224, 9.306), (-0.07641, -0.06677, 9.279), (-0.06253, -0.02277, 9.237), (-0.04573, 0.005315, 9.184), (0.002813, -0.314, 9.235), (0.01764, -0.3044, 9.277), (0.02841, -0.2489, 9.304), (0.03319, -0.1872, 9.313), (0.03153, -0.1253, 9.304), (0.02358, -0.06929, 9.277), (0.01011, -0.0246, 9.235), (-0.007538, 0.004353, 9.183), (0.06066, -0.3154, 9.191), (0.09726, -0.3063, 9.216), (0.122, -0.2512, 9.232), (0.1316, -0.1896, 9.238), (0.1251, -0.1276, 9.233), (0.1032, -0.0712, 9.217), (0.06796, -0.02599, 9.191), (0.02287, 0.003622, 9.16), (0.08162, -0.3158, 9.121), (0.1261, -0.3069, 9.12), (0.1559, -0.2519, 9.12), (0.1673, -0.1903, 9.12), (0.159, -0.1282, 9.12), (0.132, -0.07178, 9.121), (0.08892, -0.02641, 9.122), (0.03389, 0.003403, 9.123), (0.05768, -0.3151, 9.053), (0.09316, -0.3059, 9.026), (0.1172, -0.2507, 9.009), (0.1265, -0.1891, 9.003), (0.1203, -0.1271, 9.009), (0.0991, -0.07079, 9.026), (0.06498, -0.0257, 9.053), (0.02131, 0.003778, 9.087), (-0.002007, -0.3135, 9.011), (0.01101, -0.3038, 8.969), (0.02061, -0.2482, 8.942), (0.02499, -0.1864, 8.933), (0.02373, -0.1245, 8.942), (0.01694, -0.06863, 8.969), (0.005294, -0.02412, 9.012), (-0.01007, 0.004605, 9.065), (-0.07465, -0.3117, 9.013), (-0.08898, -0.3012, 8.971), (-0.09693, -0.2452, 8.944), (-0.09859, -0.1833, 8.935), (-0.09381, -0.1216, 8.945), (-0.08304, -0.06611, 8.971), (-0.06735, -0.02229, 9.013), (-0.04826, 0.005567, 9.066), (-0.08645, -0.364, 9.161), (-0.1325, -0.3103, 9.057), (-0.1686, -0.2993, 9.032), (-0.1905, -0.243, 9.016), (-0.197, -0.1809, 9.01), (-0.1874, -0.1193, 9.016), (-0.1627, -0.0642, 9.032), (-0.1252, -0.0209, 9.057), (-0.07868, 0.006298, 9.089), (-0.1535, -0.3098, 9.126), (-0.1462, -0.02049, 9.127), (-0.02765, 0.01475, 9.124), (0.4805, -1.064, 9.492), (0.633, -1.069, 9.418), (-0.1301, -0.3345, 9.195), (-0.05507, -0.3648, 9.183), (-0.07043, -0.3361, 9.236), (-0.01688, -0.3658, 9.182), (0.002208, -0.3379, 9.235), (0.01354, -0.3665, 9.159), (0.06006, -0.3393, 9.191), (0.02455, -0.3667, 9.122), (0.08102, -0.3397, 9.121), (0.01197, -0.3664, 9.086), (0.05708, -0.339, 9.053), (-0.01941, -0.3655, 9.065), (-0.002612, -0.3375, 9.011), (-0.0576, -0.3646, 9.065), (-0.07525, -0.3356, 9.013), (-0.08802, -0.3638, 9.089), (-0.1331, -0.3342, 9.057), (-0.09903, -0.3636, 9.125), (-0.1541, -0.3338, 9.126), (-0.09041, -0.5211, 9.161), (-0.05903, -0.5219, 9.183), (-0.02084, -0.5229, 9.182), (0.009571, -0.5236, 9.159), (0.02059, -0.5238, 9.122), (0.008005, -0.5235, 9.086), (-0.02338, -0.5226, 9.064), (-0.06157, -0.5217, 9.065), (-0.04232, -0.5664, 9.123), (-0.09198, -0.521, 9.088), (-0.103, -0.5207, 9.125), (-0.006196, -1.064, 9.492), (-0.001636, -0.7597, 9.47), (0.6526, -0.7597, 9.47), (0.633, -1.064, 9.492), (0.6277, -0.7813, 9.502), (0.6106, -1.039, 9.522), (0.01765, -1.039, 9.522), (0.02163, -0.7813, 9.502), (0.633, -1.077, 9.291), (0.6526, -0.772, 9.268), (-0.001636, -0.772, 9.268), (-0.006196, -1.077, 9.291), (0.6413, -0.7835, 9.256), (0.008937, -0.7835, 9.256), (0.004641, -1.067, 9.278), (0.6228, -1.067, 9.278), (0.5567, -1.064, 9.492), (0.5574, -1.069, 9.418), (0.4819, -1.069, 9.417), (0.5668, -1.087, 9.482), (0.5674, -1.09, 9.428), (0.623, -1.087, 9.482), (0.623, -1.09, 9.428), (0.5474, -1.09, 9.427), (0.4917, -1.09, 9.427), (0.5468, -1.087, 9.482), (0.4907, -1.087, 9.482), (0.5769, -1.088, 9.472), (0.5773, -1.09, 9.438), (0.613, -1.088, 9.472), (0.613, -1.09, 9.438), (0.5373, -1.09, 9.437), (0.5015, -1.09, 9.437), (0.5369, -1.088, 9.472), (0.5009, -1.088, 9.472), (0.5595, -1.16, 9.42), (0.5598, -1.162, 9.385), (0.5955, -1.16, 9.42), (0.5955, -1.162, 9.385), (0.5198, -1.162, 9.385), (0.4841, -1.162, 9.385), (0.5194, -1.16, 9.42), (0.4834, -1.16, 9.42), (0.4934, -1.21, 9.361), (0.4862, -1.194, 9.332), (0.5281, -1.212, 9.352), (0.5207, -1.196, 9.322), (0.4477, -1.192, 9.342), (0.4133, -1.191, 9.352), (0.4549, -1.209, 9.372), (0.4201, -1.207, 9.382), (0.4062, -1.242, 9.293), (0.3997, -1.211, 9.278), (0.4383, -1.242, 9.276), (0.4315, -1.212, 9.262), (0.3641, -1.21, 9.296), (0.3323, -1.209, 9.313), (0.3706, -1.241, 9.311), (0.3385, -1.24, 9.328), (0.3059, -1.228, 9.244), (0.2964, -1.196, 9.234), (0.3147, -1.236, 9.21), (0.3051, -1.204, 9.2), (0.2904, -1.201, 9.255), (0.2816, -1.193, 9.288), (0.2999, -1.233, 9.265), (0.2911, -1.225, 9.299), (0.08976, -1.194, 9.178), (0.09916, -1.161, 9.173), (0.0921, -1.199, 9.142), (0.1015, -1.166, 9.138), (0.0915, -1.166, 9.194), (0.08921, -1.161, 9.229), (0.08207, -1.199, 9.198), (0.07973, -1.194, 9.234), (0.05598, -1.175, 9.177), (0.07822, -1.149, 9.173), (0.05191, -1.177, 9.141), (0.07413, -1.151, 9.137), (0.07143, -1.152, 9.193), (0.07552, -1.15, 9.229), (0.04913, -1.179, 9.198), (0.0532, -1.177, 9.233), (0.03969, -1.152, 9.174), (0.0721, -1.141, 9.169), (0.03477, -1.154, 9.139), (0.06714, -1.143, 9.134), (0.06478, -1.139, 9.19), (0.06974, -1.137, 9.225), (0.03227, -1.15, 9.195), (0.03719, -1.148, 9.231), (0.004943, -1.051, 9.173), (0.03735, -1.04, 9.168), (2.664e-05, -1.053, 9.138), (0.0324, -1.042, 9.132), (0.03004, -1.038, 9.189), (0.03499, -1.035, 9.224), (-0.002469, -1.049, 9.194), (0.002446, -1.047, 9.23)], [], [(0, 3, 2, 1), (4, 5, 6, 7), (0, 1, 5, 4), (29, 1, 2, 28), (2, 3, 7, 6), (4, 7, 3, 0), (8, 11, 10, 9), (12, 13, 14, 15), (8, 9, 13, 12), (9, 10, 14, 13), (69, 61, 63, 71), (12, 15, 11, 8), (16, 19, 18, 17), (20, 21, 22, 23), (58, 66, 67, 59), (17, 18, 22, 21), (18, 19, 23, 22), (20, 23, 19, 16), (24, 25, 27, 26), (29, 24, 26, 30), (28, 2, 6, 31), (73, 34, 35, 72), (36, 42, 40, 32), (1, 29, 30, 5), (25, 28, 31, 27), (5, 30, 31, 6), (33, 25, 24, 32), (34, 26, 27, 35), (32, 24, 29, 36), (37, 30, 26, 34), (38, 28, 25, 33), (35, 27, 31, 39), (36, 29, 28, 38), (39, 31, 30, 37), (40, 42, 43, 41), (38, 43, 42, 36), (32, 40, 41, 33), (43, 38, 33, 41), (46, 44, 45, 47), (78, 73, 44, 83), (75, 37, 34, 73), (74, 39, 37, 75), (48, 10, 11, 49), (50, 14, 10, 48), (49, 11, 15, 51), (51, 15, 14, 50), (52, 16, 17, 53), (54, 20, 16, 52), (53, 17, 21, 55), (55, 21, 20, 54), (56, 48, 49, 57), (58, 50, 48, 56), (57, 49, 51, 59), (59, 51, 50, 58), (60, 52, 53, 61), (62, 54, 52, 60), (61, 53, 55, 63), (63, 55, 54, 62), (64, 65, 67, 66), (68, 69, 71, 70), (65, 57, 59, 67), (60, 68, 70, 62), (56, 64, 66, 58), (68, 60, 61, 69), (62, 70, 71, 63), (64, 56, 57, 65), (87, 99, 98, 86), (39, 74, 72, 35), (80, 47, 45, 82), (90, 94, 95, 91), (75, 76, 81, 46), (72, 79, 82, 45), (79, 72, 74, 77), (81, 76, 78, 83), (77, 74, 47, 80), (73, 78, 76, 75), (77, 80, 82, 79), (46, 81, 83, 44), (85, 45, 44, 84), (84, 44, 73, 86), (87, 72, 45, 85), (86, 73, 72, 87), (89, 46, 47, 88), (90, 75, 46, 89), (88, 47, 74, 91), (91, 74, 75, 90), (95, 103, 100, 92), (88, 92, 93, 89), (94, 90, 89, 93), (91, 95, 92, 88), (96, 98, 99, 97), (84, 96, 97, 85), (86, 98, 96, 84), (99, 87, 85, 97), (106, 102, 101, 105), (94, 102, 103, 95), (92, 100, 101, 93), (102, 94, 93, 101), (104, 107, 106, 105), (103, 107, 104, 100), (102, 106, 107, 103), (100, 104, 105, 101), (115, 116, 109, 108), (116, 117, 110, 109), (117, 118, 111, 110), (118, 119, 112, 111), (125, 126, 118, 117), (126, 127, 119, 118), (127, 128, 120, 119), (128, 129, 121, 120), (122, 123, 115, 114), (123, 124, 116, 115), (124, 125, 117, 116), (130, 131, 123, 122), (131, 132, 124, 123), (132, 133, 125, 124), (133, 134, 126, 125), (134, 135, 127, 126), (135, 136, 128, 127), (136, 137, 129, 128), (142, 143, 135, 134), (143, 144, 136, 135), (144, 145, 137, 136), (138, 139, 131, 130), (139, 140, 132, 131), (140, 141, 133, 132), (141, 142, 134, 133), (148, 149, 141, 140), (149, 150, 142, 141), (150, 151, 143, 142), (151, 152, 144, 143), (152, 153, 145, 144), (146, 147, 139, 138), (147, 148, 140, 139), (159, 160, 152, 151), (160, 161, 153, 152), (154, 155, 147, 146), (155, 156, 148, 147), (156, 157, 149, 148), (157, 158, 150, 149), (158, 159, 151, 150), (165, 166, 158, 157), (166, 167, 159, 158), (167, 168, 160, 159), (168, 169, 161, 160), (162, 163, 155, 154), (163, 164, 156, 155), (164, 165, 157, 156), (176, 177, 169, 168), (170, 171, 163, 162), (171, 172, 164, 163), (172, 173, 165, 164), (173, 174, 166, 165), (174, 175, 167, 166), (175, 176, 168, 167), (183, 184, 175, 174), (184, 185, 176, 175), (185, 186, 177, 176), (179, 180, 171, 170), (180, 181, 172, 171), (181, 182, 173, 172), (182, 183, 174, 173), (121, 189, 113), (119, 120, 188, 112), (120, 121, 113, 188), (114, 115, 108, 187), (129, 189, 121), (137, 189, 129), (145, 189, 137), (153, 189, 145), (161, 189, 153), (169, 189, 161), (177, 189, 169), (186, 189, 177), (108, 109, 181, 180), (109, 110, 182, 181), (110, 111, 183, 182), (111, 112, 184, 183), (112, 188, 185, 184), (188, 113, 186, 185), (187, 108, 180, 179), (113, 189, 186), (122, 114, 192, 194), (162, 154, 202, 204), (187, 179, 208, 210), (154, 146, 200, 202), (146, 138, 198, 200), (138, 130, 196, 198), (179, 170, 206, 208), (204, 206, 170, 162), (114, 187, 210, 192), (194, 196, 130, 122), (193, 194, 192, 178), (195, 196, 194, 193), (197, 198, 196, 195), (199, 200, 198, 197), (201, 202, 200, 199), (203, 204, 202, 201), (205, 206, 204, 203), (207, 208, 206, 205), (209, 210, 208, 207), (205, 203, 217, 218), (178, 192, 210, 209), (197, 195, 213, 214), (207, 205, 218, 220), (178, 209, 221, 211), (215, 216, 201, 199), (193, 178, 211, 212), (203, 201, 216, 217), (209, 207, 220, 221), (199, 197, 214, 215), (195, 193, 212, 213), (219, 211, 221), (219, 212, 211), (219, 213, 212), (219, 214, 213), (219, 215, 214), (219, 216, 215), (219, 217, 216), (219, 218, 217), (219, 220, 218), (219, 221, 220), (260, 252, 251, 259), (226, 229, 228, 227), (230, 191, 239, 240, 233), (233, 240, 190, 222), (226, 224, 223, 229), (229, 223, 222, 228), (224, 226, 227, 225), (225, 227, 228, 222, 190, 238), (231, 224, 225, 191, 230), (234, 237, 236, 235), (232, 223, 224, 231), (255, 263, 261, 253), (223, 232, 233, 222), (234, 231, 230, 237), (231, 234, 235, 232), (232, 235, 236, 233), (233, 236, 237, 230), (241, 238, 239, 242), (243, 225, 238, 241), (244, 191, 225, 243), (242, 239, 191, 244), (246, 240, 239, 245), (247, 238, 190, 248), (245, 239, 238, 247), (248, 190, 240, 246), (249, 241, 242, 250), (251, 243, 241, 249), (252, 244, 243, 251), (250, 242, 244, 252), (254, 246, 245, 253), (255, 247, 248, 256), (253, 245, 247, 255), (256, 248, 246, 254), (265, 257, 258, 266), (272, 264, 262, 270), (263, 255, 256, 264), (249, 257, 259, 251), (253, 261, 262, 254), (264, 256, 254, 262), (257, 249, 250, 258), (258, 250, 252, 260), (269, 277, 278, 270), (265, 273, 275, 267), (266, 258, 260, 268), (263, 271, 269, 261), (268, 260, 259, 267), (271, 263, 264, 272), (257, 265, 267, 259), (261, 269, 270, 262), (287, 279, 280, 288), (284, 276, 275, 283), (280, 272, 270, 278), (273, 265, 266, 274), (274, 266, 268, 276), (271, 279, 277, 269), (276, 268, 267, 275), (279, 271, 272, 280), (287, 295, 293, 285), (290, 282, 284, 292), (273, 281, 283, 275), (277, 285, 286, 278), (288, 280, 278, 286), (281, 273, 274, 282), (282, 274, 276, 284), (279, 287, 285, 277), (304, 296, 294, 302), (293, 301, 302, 294), (292, 284, 283, 291), (295, 287, 288, 296), (281, 289, 291, 283), (285, 293, 294, 286), (296, 288, 286, 294), (289, 281, 282, 290), (297, 305, 307, 299), (311, 303, 304, 312), (297, 289, 290, 298), (298, 290, 292, 300), (295, 303, 301, 293), (300, 292, 291, 299), (303, 295, 296, 304), (289, 297, 299, 291), (316, 308, 307, 315), (311, 319, 317, 309), (301, 309, 310, 302), (312, 304, 302, 310), (305, 297, 298, 306), (306, 298, 300, 308), (303, 311, 309, 301), (308, 300, 299, 307), (317, 319, 320, 318), (316, 315, 313, 314), (319, 311, 312, 320), (305, 313, 315, 307), (309, 317, 318, 310), (320, 312, 310, 318), (313, 305, 306, 314), (314, 306, 308, 316)])
me_cube.polygons.foreach_set('material_index', [0, 0, 0, 0, 0, 0, 0, 0, 0, 0, 1, 0, 0, 0, 1, 0, 0, 0, 0, 0, 0, 0, 0, 0, 0, 0, 0, 0, 0, 0, 0, 0, 0, 0, 0, 0, 0, 0, 0, 0, 0, 0, 0, 0, 0, 0, 0, 0, 0, 0, 0, 0, 0, 0, 0, 0, 0, 0, 1, 1, 1, 1, 1, 1, 1, 1, 1, 0, 0, 0, 0, 0, 0, 0, 0, 0, 0, 0, 0, 0, 0, 0, 0, 0, 0, 0, 0, 0, 0, 0, 1, 1, 1, 1, 0, 0, 0, 0, 0, 0, 0, 0, 2, 2, 2, 2, 2, 2, 2, 2, 2, 2, 2, 2, 2, 2, 2, 2, 2, 2, 2, 2, 2, 2, 2, 2, 2, 2, 2, 2, 2, 2, 2, 2, 2, 2, 2, 2, 2, 2, 2, 2, 2, 2, 2, 2, 2, 2, 2, 2, 2, 2, 2, 2, 2, 2, 2, 2, 2, 2, 2, 2, 2, 2, 2, 2, 2, 2, 2, 2, 2, 2, 2, 2, 2, 2, 2, 2, 2, 2, 2, 2, 1, 1, 1, 1, 1, 1, 1, 1, 1, 1, 1, 1, 1, 1, 1, 1, 1, 1, 1, 1, 1, 1, 1, 1, 1, 1, 1, 1, 1, 1, 0, 0, 0, 0, 0, 0, 0, 0, 0, 0, 3, 4, 4, 4, 4, 4, 4, 4, 4, 4, 4, 3, 4, 4, 4, 4, 4, 3, 3, 3, 3, 3, 3, 3, 3, 3, 3, 3, 3, 3, 3, 3, 3, 3, 3, 3, 3, 3, 3, 3, 3, 3, 3, 3, 3, 3, 3, 3, 3, 3, 3, 3, 3, 3, 3, 3, 3, 3, 3, 3, 3, 3, 3, 3, 3, 3, 3, 3, 3, 3, 3, 3, 3, 3, 3, 3, 3, 3, 3, 3, 3, 3, 3, 3, 3, 3, 3, 3, 3, 4, 4, 3, 3, 3, 3, 3, 3])
_uv = me_cube.uv_layers.new(name='UVMap')
_uv.uv.foreach_set('vector', [0.4973, 0.4934, 0.4794, 0.4931, 0.4793, 0.4158, 0.4972, 0.4161, 0.4219, 0.389, 0.4214, 0.4635, 0.4035, 0.4636, 0.404, 0.3891, 0.4288, 0.03044, 0.4153, 0.122, 0.4035, 0.1203, 0.417, 0.0287, 0.4972, 0.4154, 0.4972, 0.4161, 0.4793, 0.4158, 0.4793, 0.4151, 0.4165, 0.3019, 0.4035, 0.2102, 0.4154, 0.2085, 0.4284, 0.3002, 0.2595, 0.8044, 0.2595, 0.7865, 0.2692, 0.7864, 0.2692, 0.8043, 0.5796, 0.1508, 0.5617, 0.1509, 0.5617, 0.05859, 0.5796, 0.05854, 0.5043, 0.05855, 0.5043, 0.1511, 0.4864, 0.1511, 0.4864, 0.05854, 0.63, 0.4815, 0.6303, 0.3889, 0.6423, 0.389, 0.642, 0.4815, 0.5696, 0.7813, 0.5696, 0.7992, 0.5576, 0.7992, 0.5576, 0.7814, 0.3377, 0.9248, 0.3377, 0.9288, 0.3348, 0.9288, 0.3348, 0.9248, 0.4799, 0.7984, 0.4799, 0.7805, 0.4919, 0.7805, 0.4918, 0.7984, 0.5823, 0.3008, 0.5644, 0.3008, 0.5643, 0.2086, 0.5822, 0.2085, 0.5726, 0.389, 0.5726, 0.4815, 0.5547, 0.4815, 0.5547, 0.389, 0.9049, 0.7353, 0.9008, 0.7353, 0.9008, 0.7309, 0.9049, 0.7309, 0.04069, 0.7813, 0.04071, 0.7992, 0.02872, 0.7992, 0.0287, 0.7813, 0.5547, 0.6315, 0.555, 0.5389, 0.567, 0.539, 0.5667, 0.6315, 0.4035, 0.7932, 0.4035, 0.7753, 0.4155, 0.7754, 0.4155, 0.7933, 0.3386, 0.7837, 0.3386, 0.8016, 0.3266, 0.8016, 0.3266, 0.7837, 0.4157, 0.1226, 0.429, 0.145, 0.4187, 0.1511, 0.4062, 0.1284, 0.4162, 0.3024, 0.4165, 0.3019, 0.4284, 0.3002, 0.4256, 0.3083, 0.345, 0.03118, 0.3461, 0.5272, 0.3331, 0.5264, 0.332, 0.03109, 0.2534, 0.6503, 0.2533, 0.5834, 0.2745, 0.5829, 0.2746, 0.6498, 0.4153, 0.122, 0.4157, 0.1226, 0.4062, 0.1284, 0.4035, 0.1203, 0.4035, 0.3254, 0.4162, 0.3024, 0.4256, 0.3083, 0.4137, 0.3316, 0.4214, 0.4635, 0.4214, 0.472, 0.4035, 0.4721, 0.4035, 0.4636, 0.4819, 0.3915, 0.4795, 0.389, 0.4973, 0.3894, 0.4949, 0.3918, 0.4193, 0.4955, 0.4218, 0.4979, 0.404, 0.4982, 0.4064, 0.4957, 0.4949, 0.3918, 0.4973, 0.3894, 0.4972, 0.4154, 0.4948, 0.4129, 0.419, 0.4744, 0.4214, 0.472, 0.4218, 0.4979, 0.4193, 0.4955, 0.4818, 0.4127, 0.4793, 0.4151, 0.4795, 0.389, 0.4819, 0.3915, 0.4064, 0.4957, 0.404, 0.4982, 0.4035, 0.4721, 0.406, 0.4745, 0.4948, 0.4129, 0.4972, 0.4154, 0.4793, 0.4151, 0.4818, 0.4127, 0.406, 0.4745, 0.4035, 0.4721, 0.4214, 0.472, 0.419, 0.4744, 0.7806, 0.7276, 0.7806, 0.7487, 0.7676, 0.7486, 0.7676, 0.7273, 0.637, 0.1504, 0.6371, 0.08346, 0.6501, 0.08392, 0.65, 0.1509, 0.1952, 0.5836, 0.1952, 0.6505, 0.1822, 0.6501, 0.1822, 0.5832, 0.4248, 0.5555, 0.4248, 0.6225, 0.4035, 0.623, 0.4035, 0.556, 0.5069, 0.259, 0.4858, 0.2593, 0.4858, 0.2463, 0.5069, 0.246, 0.7099, 0.5389, 0.71, 0.576, 0.6941, 0.576, 0.6941, 0.5389, 0.2535, 0.5252, 0.2526, 0.0287, 0.2736, 0.029, 0.2746, 0.5255, 0.07811, 0.04532, 0.08002, 0.5409, 0.06702, 0.5409, 0.0651, 0.04457, 0.6272, 0.5893, 0.6244, 0.6315, 0.6247, 0.5389, 0.6272, 0.581, 0.6339, 0.5893, 0.6364, 0.6315, 0.6244, 0.6315, 0.6272, 0.5893, 0.6272, 0.581, 0.6247, 0.5389, 0.6367, 0.539, 0.6339, 0.581, 0.6339, 0.581, 0.6367, 0.539, 0.6364, 0.6315, 0.6339, 0.5893, 0.4879, 0.6011, 0.4851, 0.6433, 0.4853, 0.5508, 0.4879, 0.5928, 0.4946, 0.6012, 0.4971, 0.6434, 0.4851, 0.6433, 0.4879, 0.6011, 0.4879, 0.5928, 0.4853, 0.5508, 0.4973, 0.5508, 0.4946, 0.5929, 0.4946, 0.5929, 0.4973, 0.5508, 0.4971, 0.6434, 0.4946, 0.6012, 0.629, 0.5874, 0.6272, 0.5893, 0.6272, 0.581, 0.629, 0.5829, 0.632, 0.5874, 0.6339, 0.5893, 0.6272, 0.5893, 0.629, 0.5874, 0.629, 0.5829, 0.6272, 0.581, 0.6339, 0.581, 0.632, 0.583, 0.632, 0.583, 0.6339, 0.581, 0.6339, 0.5893, 0.632, 0.5874, 0.4898, 0.5992, 0.4879, 0.6011, 0.4879, 0.5928, 0.4898, 0.5947, 0.4927, 0.5992, 0.4946, 0.6012, 0.4879, 0.6011, 0.4898, 0.5992, 0.4898, 0.5947, 0.4879, 0.5928, 0.4946, 0.5929, 0.4927, 0.5947, 0.4927, 0.5947, 0.4946, 0.5929, 0.4946, 0.6012, 0.4927, 0.5992, 0.4126, 0.9238, 0.4126, 0.9193, 0.4155, 0.9193, 0.4155, 0.9238, 0.4889, 0.9267, 0.489, 0.9222, 0.4919, 0.9223, 0.4919, 0.9267, 0.03163, 0.9231, 0.03162, 0.9271, 0.0287, 0.9271, 0.02871, 0.923, 0.5618, 0.9231, 0.5618, 0.9271, 0.5588, 0.9271, 0.5588, 0.9231, 0.191, 0.9231, 0.191, 0.9272, 0.1881, 0.9272, 0.1881, 0.9232, 0.9066, 0.5612, 0.9025, 0.5612, 0.9025, 0.5567, 0.9066, 0.5567, 0.9021, 0.1812, 0.9062, 0.1812, 0.9062, 0.1857, 0.9021, 0.1857, 0.908, 0.4773, 0.912, 0.4773, 0.912, 0.4818, 0.908, 0.4818, 0.191, 0.8658, 0.187, 0.8648, 0.187, 0.8584, 0.191, 0.8574, 0.1952, 0.0287, 0.1942, 0.5245, 0.1731, 0.5258, 0.174, 0.02993, 0.507, 0.2085, 0.5069, 0.246, 0.4858, 0.2463, 0.4858, 0.2096, 0.11, 0.6936, 0.11, 0.7016, 0.1037, 0.7016, 0.1037, 0.6936, 0.0651, 0.04457, 0.0288, 0.04471, 0.0287, 0.02884, 0.06504, 0.0287, 0.7155, 0.3889, 0.7156, 0.4256, 0.6997, 0.4256, 0.6997, 0.389, 0.0945, 0.6351, 0.09451, 0.5983, 0.1157, 0.5986, 0.1157, 0.6362, 0.2533, 0.708, 0.2692, 0.7077, 0.2692, 0.7288, 0.2533, 0.729, 0.1157, 0.04518, 0.07811, 0.04532, 0.07804, 0.02945, 0.1156, 0.02931, 0.6397, 0.3006, 0.6397, 0.2635, 0.6607, 0.2645, 0.6607, 0.3008, 0.7075, 0.1775, 0.7233, 0.1784, 0.7234, 0.1996, 0.7075, 0.1987, 0.5069, 0.259, 0.5069, 0.2954, 0.4858, 0.2964, 0.4858, 0.2593, 0.857, 0.2891, 0.8545, 0.2914, 0.8545, 0.2785, 0.857, 0.2807, 0.8447, 0.1835, 0.8424, 0.1857, 0.8424, 0.1698, 0.8447, 0.1722, 0.8393, 0.6563, 0.8417, 0.6541, 0.8417, 0.6699, 0.8393, 0.6676, 0.3427, 0.02876, 0.345, 0.03118, 0.332, 0.03109, 0.3344, 0.0287, 0.06842, 0.03257, 0.06504, 0.0287, 0.07804, 0.02945, 0.07476, 0.03293, 0.06845, 0.04119, 0.0651, 0.04457, 0.06504, 0.0287, 0.06842, 0.03257, 0.07476, 0.03293, 0.07804, 0.02945, 0.07811, 0.04532, 0.07479, 0.04156, 0.07479, 0.04156, 0.07811, 0.04532, 0.0651, 0.04457, 0.06845, 0.04119, 0.838, 0.7354, 0.8434, 0.7309, 0.8433, 0.7487, 0.838, 0.744, 0.4855, 0.7231, 0.4855, 0.715, 0.4918, 0.7151, 0.4918, 0.7231, 0.8438, 0.08348, 0.8518, 0.08346, 0.8519, 0.09209, 0.8438, 0.0921, 0.8441, 0.4071, 0.8522, 0.4071, 0.8521, 0.4157, 0.8441, 0.4157, 0.8505, 0.4731, 0.8506, 0.4818, 0.8441, 0.4817, 0.8441, 0.4731, 0.3386, 0.8674, 0.3348, 0.8664, 0.3348, 0.86, 0.3386, 0.859, 0.09821, 0.8489, 0.1021, 0.8502, 0.1022, 0.8589, 0.09823, 0.8602, 0.4116, 0.852, 0.4155, 0.8507, 0.4155, 0.8619, 0.4116, 0.8606, 0.6274, 0.7761, 0.6366, 0.7761, 0.6367, 0.794, 0.6274, 0.794, 0.11, 0.7016, 0.1157, 0.7071, 0.09821, 0.7072, 0.1037, 0.7016, 0.4855, 0.715, 0.4799, 0.71, 0.4973, 0.71, 0.4918, 0.7151, 0.84, 0.824, 0.8342, 0.8199, 0.8342, 0.8113, 0.84, 0.8061, 0.7356, 0.2642, 0.7357, 0.2821, 0.7182, 0.2814, 0.7181, 0.2635, 0.7676, 0.8061, 0.7768, 0.8062, 0.7768, 0.8241, 0.7676, 0.8241, 0.1157, 0.7071, 0.1157, 0.7163, 0.09821, 0.7164, 0.09821, 0.7072, 0.4799, 0.71, 0.4799, 0.7007, 0.4973, 0.7008, 0.4973, 0.71, 0.7063, 0.8033, 0.7072, 0.8066, 0.7008, 0.8067, 0.7008, 0.8034, 0.7072, 0.8066, 0.7076, 0.8101, 0.7008, 0.8103, 0.7008, 0.8067, 0.7076, 0.8101, 0.7072, 0.8137, 0.7008, 0.8138, 0.7008, 0.8103, 0.7072, 0.8137, 0.7062, 0.8168, 0.7008, 0.8169, 0.7008, 0.8138, 0.7007, 0.74, 0.7043, 0.7398, 0.7044, 0.7455, 0.7009, 0.7459, 0.7043, 0.7398, 0.7075, 0.7394, 0.7077, 0.7442, 0.7044, 0.7455, 0.33, 0.7095, 0.3314, 0.7115, 0.329, 0.7149, 0.3266, 0.7142, 0.3314, 0.7115, 0.3333, 0.714, 0.332, 0.7158, 0.329, 0.7149, 0.1824, 0.7226, 0.1809, 0.7247, 0.1775, 0.7201, 0.18, 0.7193, 0.6941, 0.7394, 0.6972, 0.7399, 0.6973, 0.7455, 0.6942, 0.7442, 0.6972, 0.7399, 0.7007, 0.74, 0.7009, 0.7459, 0.6973, 0.7455, 0.1864, 0.7239, 0.1863, 0.7265, 0.1809, 0.7247, 0.1824, 0.7226, 0.6941, 0.7337, 0.6972, 0.7331, 0.6972, 0.7399, 0.6941, 0.7394, 0.6972, 0.7331, 0.7007, 0.7329, 0.7007, 0.74, 0.6972, 0.7399, 0.7007, 0.7329, 0.7043, 0.7331, 0.7043, 0.7398, 0.7007, 0.74, 0.7043, 0.7331, 0.7076, 0.7337, 0.7075, 0.7394, 0.7043, 0.7398, 0.7076, 0.7337, 0.7102, 0.7345, 0.7102, 0.7387, 0.7075, 0.7394, 0.3354, 0.7102, 0.3354, 0.7133, 0.3333, 0.714, 0.3314, 0.7115, 0.7044, 0.7278, 0.7077, 0.7292, 0.7076, 0.7337, 0.7043, 0.7331, 0.3409, 0.7095, 0.3394, 0.7115, 0.3354, 0.7102, 0.3354, 0.7077, 0.3394, 0.7115, 0.3375, 0.714, 0.3354, 0.7133, 0.3354, 0.7102, 0.1903, 0.7227, 0.1918, 0.7247, 0.1863, 0.7265, 0.1864, 0.7239, 0.6942, 0.7292, 0.6973, 0.7278, 0.6972, 0.7331, 0.6941, 0.7337, 0.6973, 0.7278, 0.7009, 0.7273, 0.7007, 0.7329, 0.6972, 0.7331, 0.7009, 0.7273, 0.7044, 0.7278, 0.7043, 0.7331, 0.7007, 0.7329, 0.1842, 0.7967, 0.1843, 0.7932, 0.191, 0.7932, 0.1907, 0.7968, 0.1843, 0.7932, 0.1843, 0.7896, 0.1907, 0.7897, 0.191, 0.7932, 0.1843, 0.7896, 0.1843, 0.7864, 0.1898, 0.7865, 0.1907, 0.7897, 0.1843, 0.7864, 0.1843, 0.7839, 0.1883, 0.7839, 0.1898, 0.7865, 0.3418, 0.7148, 0.3388, 0.7158, 0.3375, 0.714, 0.3394, 0.7115, 0.1928, 0.7193, 0.1952, 0.7201, 0.1918, 0.7247, 0.1903, 0.7227, 0.1842, 0.7999, 0.1842, 0.7967, 0.1907, 0.7968, 0.1897, 0.8, 0.3443, 0.7199, 0.3418, 0.719, 0.3418, 0.7148, 0.3443, 0.7141, 0.3418, 0.719, 0.3388, 0.718, 0.3388, 0.7158, 0.3418, 0.7148, 0.1928, 0.7151, 0.1952, 0.7144, 0.1952, 0.7201, 0.1928, 0.7193, 0.1788, 0.7999, 0.1778, 0.7967, 0.1842, 0.7967, 0.1842, 0.7999, 0.1778, 0.7967, 0.1775, 0.7932, 0.1843, 0.7932, 0.1842, 0.7967, 0.1775, 0.7932, 0.1779, 0.7896, 0.1843, 0.7896, 0.1843, 0.7932, 0.1779, 0.7896, 0.1789, 0.7864, 0.1843, 0.7864, 0.1843, 0.7896, 0.7802, 0.4197, 0.7837, 0.4195, 0.7833, 0.4252, 0.7798, 0.4256, 0.7837, 0.4195, 0.7867, 0.4191, 0.7865, 0.4239, 0.7833, 0.4252, 0.3409, 0.7245, 0.3394, 0.7224, 0.3418, 0.719, 0.3443, 0.7199, 0.3394, 0.7224, 0.3375, 0.7197, 0.3388, 0.718, 0.3418, 0.719, 0.1904, 0.7118, 0.1918, 0.7097, 0.1952, 0.7144, 0.1928, 0.7151, 0.7733, 0.4191, 0.7766, 0.4195, 0.7763, 0.4252, 0.773, 0.4239, 0.7766, 0.4195, 0.7802, 0.4197, 0.7798, 0.4256, 0.7763, 0.4252, 0.3354, 0.7237, 0.3354, 0.7204, 0.3375, 0.7197, 0.3394, 0.7224, 0.1864, 0.7105, 0.1864, 0.7079, 0.1918, 0.7097, 0.1904, 0.7118, 0.7733, 0.4133, 0.7766, 0.4128, 0.7766, 0.4195, 0.7733, 0.4191, 0.7766, 0.4128, 0.7802, 0.4126, 0.7802, 0.4197, 0.7766, 0.4195, 0.7802, 0.4126, 0.7837, 0.4128, 0.7837, 0.4195, 0.7802, 0.4197, 0.7837, 0.4128, 0.7867, 0.4134, 0.7867, 0.4191, 0.7837, 0.4195, 0.3355, 0.7263, 0.3354, 0.7237, 0.3394, 0.7224, 0.3409, 0.7245, 0.7833, 0.4075, 0.7864, 0.4089, 0.7867, 0.4134, 0.7837, 0.4128, 0.33, 0.7245, 0.3315, 0.7224, 0.3354, 0.7237, 0.3355, 0.7263, 0.3315, 0.7224, 0.3333, 0.7197, 0.3354, 0.7204, 0.3354, 0.7237, 0.1824, 0.7117, 0.1809, 0.7097, 0.1864, 0.7079, 0.1864, 0.7105, 0.773, 0.4089, 0.7763, 0.4075, 0.7766, 0.4128, 0.7733, 0.4133, 0.7763, 0.4075, 0.7798, 0.4071, 0.7802, 0.4126, 0.7766, 0.4128, 0.7798, 0.4071, 0.7833, 0.4075, 0.7837, 0.4128, 0.7802, 0.4126, 0.332, 0.7158, 0.3354, 0.7169, 0.332, 0.718, 0.3266, 0.7142, 0.329, 0.7149, 0.329, 0.719, 0.3266, 0.7199, 0.329, 0.7149, 0.332, 0.7158, 0.332, 0.718, 0.329, 0.719, 0.18, 0.7193, 0.1775, 0.7201, 0.1775, 0.7143, 0.18, 0.7151, 0.3333, 0.714, 0.3354, 0.7169, 0.332, 0.7158, 0.3354, 0.7133, 0.3354, 0.7169, 0.3333, 0.714, 0.3375, 0.714, 0.3354, 0.7169, 0.3354, 0.7133, 0.3388, 0.7158, 0.3354, 0.7169, 0.3375, 0.714, 0.3388, 0.718, 0.3354, 0.7169, 0.3388, 0.7158, 0.3375, 0.7197, 0.3354, 0.7169, 0.3388, 0.718, 0.3354, 0.7204, 0.3354, 0.7169, 0.3375, 0.7197, 0.3333, 0.7197, 0.3354, 0.7169, 0.3354, 0.7204, 0.7008, 0.8034, 0.7008, 0.8067, 0.6944, 0.8066, 0.6953, 0.8033, 0.7008, 0.8067, 0.7008, 0.8103, 0.6941, 0.8101, 0.6944, 0.8066, 0.7008, 0.8103, 0.7008, 0.8138, 0.6944, 0.8137, 0.6941, 0.8101, 0.7008, 0.8138, 0.7008, 0.8169, 0.6953, 0.8168, 0.6944, 0.8137, 0.3266, 0.7199, 0.329, 0.719, 0.3315, 0.7224, 0.33, 0.7245, 0.329, 0.719, 0.332, 0.718, 0.3333, 0.7197, 0.3315, 0.7224, 0.18, 0.7151, 0.1775, 0.7143, 0.1809, 0.7097, 0.1824, 0.7117, 0.332, 0.718, 0.3354, 0.7169, 0.3333, 0.7197, 0.7075, 0.8817, 0.7075, 0.8852, 0.7062, 0.8852, 0.7061, 0.8817, 0.2692, 0.8692, 0.269, 0.8727, 0.2676, 0.8727, 0.2678, 0.8692, 0.8938, 0.8854, 0.8938, 0.8814, 0.8952, 0.8814, 0.8951, 0.8854, 0.8988, 0.8061, 0.8988, 0.8101, 0.8974, 0.8101, 0.8974, 0.8061, 0.8988, 0.8101, 0.8988, 0.8141, 0.8975, 0.8141, 0.8974, 0.8101, 0.7076, 0.8743, 0.7075, 0.8776, 0.7061, 0.8776, 0.7062, 0.8743, 0.269, 0.8618, 0.2692, 0.865, 0.2678, 0.865, 0.2676, 0.8618, 0.2678, 0.8692, 0.2678, 0.865, 0.2692, 0.865, 0.2692, 0.8692, 0.8938, 0.8894, 0.8938, 0.8854, 0.8951, 0.8854, 0.8952, 0.8894, 0.7061, 0.8817, 0.7061, 0.8776, 0.7075, 0.8776, 0.7075, 0.8817, 0.8367, 0.5573, 0.8347, 0.5599, 0.8323, 0.5565, 0.8354, 0.5555, 0.8388, 0.5579, 0.8387, 0.5612, 0.8347, 0.5599, 0.8367, 0.5573, 0.8408, 0.5573, 0.8427, 0.5599, 0.8387, 0.5612, 0.8388, 0.5579, 0.8421, 0.5555, 0.8451, 0.5566, 0.8427, 0.5599, 0.8408, 0.5573, 0.8421, 0.5533, 0.8451, 0.5524, 0.8451, 0.5566, 0.8421, 0.5555, 0.8409, 0.5515, 0.8427, 0.549, 0.8451, 0.5524, 0.8421, 0.5533, 0.8388, 0.5508, 0.8387, 0.5477, 0.8427, 0.549, 0.8409, 0.5515, 0.8367, 0.5515, 0.8348, 0.549, 0.8387, 0.5477, 0.8388, 0.5508, 0.8354, 0.5533, 0.8323, 0.5524, 0.8348, 0.549, 0.8367, 0.5515, 0.6314, 0.8605, 0.6292, 0.8605, 0.6292, 0.8516, 0.6314, 0.8515, 0.8354, 0.5555, 0.8323, 0.5565, 0.8323, 0.5524, 0.8354, 0.5533, 0.4861, 0.8558, 0.4879, 0.8558, 0.4879, 0.8648, 0.4862, 0.8648, 0.6331, 0.8604, 0.6314, 0.8605, 0.6314, 0.8515, 0.6331, 0.8514, 0.03287, 0.8656, 0.03079, 0.8657, 0.0308, 0.8566, 0.03288, 0.8566, 0.5597, 0.8566, 0.5617, 0.8566, 0.5618, 0.8656, 0.5597, 0.8657, 0.4901, 0.8558, 0.4919, 0.8558, 0.4919, 0.8648, 0.4901, 0.8648, 0.6292, 0.8605, 0.6274, 0.8604, 0.6274, 0.8515, 0.6292, 0.8516, 0.03079, 0.8657, 0.0287, 0.8656, 0.0287, 0.8566, 0.0308, 0.8566, 0.5597, 0.8657, 0.5576, 0.8657, 0.5576, 0.8566, 0.5597, 0.8566, 0.4879, 0.8558, 0.4901, 0.8558, 0.4901, 0.8648, 0.4879, 0.8648, 0.7708, 0.4867, 0.7674, 0.4879, 0.7674, 0.4857, 0.7708, 0.4867, 0.7686, 0.4896, 0.7674, 0.4879, 0.7708, 0.4867, 0.7707, 0.4903, 0.7686, 0.4896, 0.7708, 0.4867, 0.7728, 0.4896, 0.7707, 0.4903, 0.7708, 0.4867, 0.7741, 0.4879, 0.7728, 0.4896, 0.7708, 0.4867, 0.7741, 0.4857, 0.7741, 0.4879, 0.7708, 0.4867, 0.7728, 0.4839, 0.7741, 0.4857, 0.7708, 0.4867, 0.7707, 0.4832, 0.7728, 0.4839, 0.7708, 0.4867, 0.7687, 0.4839, 0.7707, 0.4832, 0.7708, 0.4867, 0.7674, 0.4857, 0.7687, 0.4839, 0.916, 0.285, 0.9159, 0.2902, 0.9144, 0.2914, 0.9144, 0.2863, 0.5696, 0.6889, 0.5696, 0.7237, 0.5547, 0.7239, 0.5548, 0.6899, 0.7209, 0.1201, 0.7136, 0.1201, 0.7136, 0.1158, 0.7136, 0.1115, 0.7208, 0.08346, 0.7208, 0.08346, 0.7136, 0.1115, 0.7093, 0.1114, 0.7092, 0.08347, 0.4036, 0.6818, 0.4054, 0.6804, 0.4053, 0.7179, 0.4035, 0.7165, 0.09823, 0.7754, 0.1, 0.774, 0.1, 0.7915, 0.09821, 0.7902, 0.7801, 0.6511, 0.7818, 0.6525, 0.7819, 0.6674, 0.7801, 0.6687, 0.7093, 0.1201, 0.7075, 0.1188, 0.7075, 0.08479, 0.7092, 0.08347, 0.7093, 0.1114, 0.7093, 0.1158, 0.7685, 0.651, 0.7801, 0.6511, 0.7801, 0.6687, 0.7758, 0.6686, 0.7685, 0.6685, 0.7104, 0.6699, 0.6941, 0.6689, 0.6941, 0.6334, 0.7104, 0.6337, 0.4169, 0.7179, 0.4053, 0.7179, 0.4054, 0.6804, 0.417, 0.6804, 0.9096, 0.4135, 0.9096, 0.4083, 0.9111, 0.4071, 0.9111, 0.4122, 0.1, 0.774, 0.1116, 0.7738, 0.1116, 0.7913, 0.1, 0.7915, 0.7678, 0.6516, 0.7685, 0.651, 0.7685, 0.6685, 0.7678, 0.6679, 0.417, 0.6804, 0.4177, 0.681, 0.4176, 0.7173, 0.4169, 0.7179, 0.1116, 0.7738, 0.1123, 0.7744, 0.1123, 0.7907, 0.1116, 0.7913, 0.7208, 0.08346, 0.7216, 0.08406, 0.7216, 0.1195, 0.7209, 0.1201, 0.9653, 0.5606, 0.964, 0.5612, 0.964, 0.5569, 0.9653, 0.5574, 0.9562, 0.8103, 0.9575, 0.8097, 0.9575, 0.8141, 0.9562, 0.8135, 0.7763, 0.6699, 0.7758, 0.6686, 0.7801, 0.6687, 0.7794, 0.6699, 0.9623, 0.7314, 0.9635, 0.7309, 0.9635, 0.7352, 0.9623, 0.7346, 0.9587, 0.6662, 0.96, 0.6656, 0.96, 0.6699, 0.9587, 0.6694, 0.9543, 0.9474, 0.9556, 0.9468, 0.9556, 0.9511, 0.9543, 0.9506, 0.9685, 0.4075, 0.9698, 0.4071, 0.9698, 0.4113, 0.9685, 0.4107, 0.9649, 0.1849, 0.9636, 0.1855, 0.9636, 0.1812, 0.9649, 0.1817, 0.9532, 0.8867, 0.9526, 0.8862, 0.9558, 0.8862, 0.9552, 0.8868, 0.9532, 0.8888, 0.9526, 0.8894, 0.9526, 0.8862, 0.9532, 0.8867, 0.9552, 0.8888, 0.9558, 0.8894, 0.9526, 0.8894, 0.9532, 0.8888, 0.9552, 0.8868, 0.9558, 0.8862, 0.9558, 0.8894, 0.9552, 0.8888, 0.8963, 0.9474, 0.8969, 0.9468, 0.8969, 0.95, 0.8964, 0.9494, 0.8944, 0.9494, 0.8938, 0.95, 0.8938, 0.9468, 0.8943, 0.9474, 0.8964, 0.9494, 0.8969, 0.95, 0.8938, 0.95, 0.8944, 0.9494, 0.8943, 0.9474, 0.8938, 0.9468, 0.8969, 0.9468, 0.8963, 0.9474, 0.03007, 0.6966, 0.0287, 0.6917, 0.03048, 0.6926, 0.03136, 0.6977, 0.7937, 0.2687, 0.7931, 0.2645, 0.795, 0.2653, 0.795, 0.2698, 0.7056, 0.9468, 0.7056, 0.9426, 0.7076, 0.9431, 0.7076, 0.9473, 0.2696, 0.9306, 0.2696, 0.9348, 0.2676, 0.9343, 0.2676, 0.9301, 0.8344, 0.951, 0.8344, 0.947, 0.8364, 0.9464, 0.8364, 0.9505, 0.1022, 0.9189, 0.1022, 0.924, 0.1006, 0.9227, 0.1006, 0.9176, 0.6289, 0.9192, 0.6289, 0.9243, 0.6274, 0.9231, 0.6274, 0.9179, 0.7695, 0.9461, 0.7695, 0.9502, 0.7676, 0.9507, 0.7676, 0.9467, 0.7964, 0.2683, 0.7968, 0.2737, 0.7951, 0.275, 0.795, 0.2698, 0.03027, 0.6267, 0.03172, 0.6205, 0.03337, 0.6217, 0.03164, 0.6282, 0.03136, 0.6977, 0.03048, 0.6926, 0.03141, 0.6908, 0.03275, 0.6962, 0.7816, 0.1996, 0.7828, 0.1952, 0.7841, 0.1941, 0.7834, 0.1989, 0.03293, 0.6271, 0.03144, 0.6325, 0.02965, 0.6334, 0.03164, 0.6282, 0.7828, 0.1952, 0.7816, 0.1996, 0.7808, 0.1977, 0.7815, 0.1936, 0.02875, 0.6315, 0.03027, 0.6267, 0.03164, 0.6282, 0.02965, 0.6334, 0.7958, 0.2635, 0.7964, 0.2683, 0.795, 0.2698, 0.795, 0.2653, 0.785, 0.1846, 0.7842, 0.1894, 0.7826, 0.1881, 0.7829, 0.1849, 0.3354, 0.6041, 0.3371, 0.6113, 0.3355, 0.6123, 0.3339, 0.6053, 0.7822, 0.08715, 0.7857, 0.08346, 0.7864, 0.08424, 0.7837, 0.08819, 0.6326, 0.6932, 0.6358, 0.6889, 0.6366, 0.6897, 0.6341, 0.6941, 0.03187, 0.7036, 0.03136, 0.6977, 0.03275, 0.6962, 0.03353, 0.7024, 0.7741, 0.576, 0.7708, 0.572, 0.7724, 0.571, 0.7749, 0.5752, 0.3371, 0.6113, 0.3394, 0.616, 0.3385, 0.6168, 0.3355, 0.6123, 0.7842, 0.1894, 0.7828, 0.1952, 0.7815, 0.1936, 0.7826, 0.1881, 0.7699, 0.5679, 0.7674, 0.5554, 0.7693, 0.5552, 0.7714, 0.5667, 0.02927, 0.7217, 0.0314, 0.71, 0.03337, 0.7104, 0.03114, 0.7225, 0.03172, 0.6205, 0.03167, 0.6141, 0.03367, 0.6137, 0.03337, 0.6217, 0.7968, 0.2737, 0.7971, 0.2786, 0.7951, 0.2782, 0.7951, 0.275, 0.782, 0.09003, 0.7822, 0.08715, 0.7837, 0.08819, 0.7834, 0.09125, 0.6315, 0.6989, 0.6326, 0.6932, 0.6341, 0.6941, 0.633, 0.7001, 0.0314, 0.71, 0.03187, 0.7036, 0.03353, 0.7024, 0.03337, 0.7104, 0.7708, 0.572, 0.7699, 0.5679, 0.7714, 0.5667, 0.7724, 0.571, 0.7793, 0.1038, 0.779, 0.102, 0.781, 0.1023, 0.7812, 0.1032, 0.7954, 0.2904, 0.7948, 0.2914, 0.7931, 0.2904, 0.7935, 0.2897, 0.334, 0.5922, 0.3354, 0.6041, 0.3339, 0.6053, 0.332, 0.5923, 0.7834, 0.1716, 0.785, 0.1846, 0.7829, 0.1849, 0.7815, 0.1723, 0.03167, 0.6141, 0.02956, 0.6012, 0.03148, 0.6005, 0.03367, 0.6137, 0.7971, 0.2786, 0.7954, 0.2904, 0.7935, 0.2897, 0.7951, 0.2782, 0.779, 0.102, 0.782, 0.09003, 0.7834, 0.09125, 0.781, 0.1023, 0.6293, 0.7114, 0.6315, 0.6989, 0.633, 0.7001, 0.6313, 0.7115, 0.7676, 0.8887, 0.7677, 0.8873, 0.7697, 0.8874, 0.7696, 0.8887, 0.8364, 0.8874, 0.8363, 0.889, 0.8342, 0.889, 0.8343, 0.8873, 0.6297, 0.7136, 0.6293, 0.7114, 0.6313, 0.7115, 0.6315, 0.7129, 0.02874, 0.7228, 0.02927, 0.7217, 0.03114, 0.7225, 0.03045, 0.7239, 0.7674, 0.5554, 0.7678, 0.5532, 0.7697, 0.5538, 0.7693, 0.5552, 0.3343, 0.5904, 0.334, 0.5922, 0.332, 0.5923, 0.3324, 0.5897, 0.7826, 0.1698, 0.7834, 0.1716, 0.7815, 0.1723, 0.7808, 0.1709, 0.02956, 0.6012, 0.0287, 0.5994, 0.03045, 0.5983, 0.03148, 0.6005, 0.3394, 0.5861, 0.3346, 0.5899, 0.3334, 0.5884, 0.3382, 0.5846, 0.7689, 0.5517, 0.7736, 0.5477, 0.7749, 0.5492, 0.7702, 0.5532, 0.8993, 0.6699, 0.8991, 0.6692, 0.9012, 0.6691, 0.9013, 0.6699, 0.7805, 0.1053, 0.7793, 0.1038, 0.7812, 0.1032, 0.7818, 0.1038, 0.6306, 0.7149, 0.6297, 0.7136, 0.6315, 0.7129, 0.6318, 0.7134, 0.9113, 0.08922, 0.9115, 0.08968, 0.9094, 0.08969, 0.9093, 0.08925, 0.7678, 0.5532, 0.7689, 0.5517, 0.7702, 0.5532, 0.7697, 0.5538, 0.3346, 0.5899, 0.3343, 0.5904, 0.3324, 0.5897, 0.3334, 0.5884, 0.9707, 0.08557, 0.9689, 0.08553, 0.9689, 0.08346, 0.9707, 0.08352, 0.9713, 0.4794, 0.9694, 0.4794, 0.9694, 0.4773, 0.9713, 0.4773, 0.8363, 0.8815, 0.8364, 0.8874, 0.8343, 0.8873, 0.8342, 0.8814, 0.7677, 0.8873, 0.7676, 0.8815, 0.7696, 0.8815, 0.7697, 0.8874, 0.8991, 0.6692, 0.8993, 0.6634, 0.9013, 0.6634, 0.9012, 0.6691, 0.7851, 0.1094, 0.7805, 0.1053, 0.7818, 0.1038, 0.7864, 0.1079, 0.6354, 0.7187, 0.6306, 0.7149, 0.6318, 0.7134, 0.6367, 0.7172, 0.9115, 0.08346, 0.9113, 0.08922, 0.9093, 0.08925, 0.9094, 0.08349])
me_cube.materials.append(mat_wood)
me_cube.materials.append(mat_metal)
me_cube.materials.append(mat_light)
me_cube.materials.append(mat_cord)
me_cube.materials.append(mat_plastic)
me_cube.use_remesh_preserve_volume = False
me_cube.use_remesh_preserve_attributes = False
me_cube.use_mirror_vertex_groups = False
me_cube.update()

# ---- objects
ob_walllight = bpy.data.objects.new('WallLight', me_cube_001)
ob_lightpost = bpy.data.objects.new('LightPost', me_cube)
ob_lamp = bpy.data.objects.new('Lamp', light_lamp)
ob_camera = bpy.data.objects.new('Camera', cam_camera)

# ---- transforms, parenting, visibility, modifiers, constraints
ob_walllight.location = (-1.754, 0.0, 0.8694)
ob_walllight.lock_rotations_4d = False
ob_walllight.empty_display_type = 'ARROWS'
ob_walllight.lineart.crease_threshold = 0.0
ob_lightpost.location = (0.0, 0.0, 0.8694)
ob_lightpost.lock_rotations_4d = False
ob_lightpost.empty_display_type = 'ARROWS'
ob_lightpost.lineart.crease_threshold = 0.0
ob_lamp.location = (4.076, 1.005, 5.904)
ob_lamp.rotation_euler = (0.6503, 0.05522, 1.866)
ob_lamp.lock_rotations_4d = False
ob_lamp.empty_display_type = 'ARROWS'
ob_lamp.color = (0.0, 0.0, 0.0, 0.0)
ob_lamp.lineart.crease_threshold = 0.0
ob_camera.location = (7.481, -6.508, 5.344)
ob_camera.rotation_euler = (1.109, 0.01082, 0.8149)
ob_camera.lock_rotations_4d = False
ob_camera.empty_display_type = 'ARROWS'
ob_camera.color = (0.0, 0.0, 0.0, 0.0)
ob_camera.display_type = 'WIRE'
ob_camera.lineart.crease_threshold = 0.0

# ---- collection membership
col_collection_1.objects.link(ob_walllight)
col_collection_1.objects.link(ob_lightpost)
col_collection_1.objects.link(ob_lamp)
col_collection_1.objects.link(ob_camera)

# ---- scene / render settings (as saved in the file)
scene.camera = ob_camera
scene.frame_start = 1; scene.frame_end = 250; scene.frame_set(1)
scene.render.engine = 'BLENDER_EEVEE_NEXT'
scene.render.image_settings.color_mode = 'RGB'
scene.render.image_settings.compression = 90
scene.render.resolution_percentage = 50
scene.render.dither_intensity = 0.0
scene.render.bake_margin = 2
scene.render.bake_bias = 0.0
scene.cycles.use_denoising = False
scene.cycles.samples = 10
scene.cycles.sampling_pattern = 'TABULATED_SOBOL'
scene.cycles.light_sampling_threshold = 0.0
scene.cycles.use_adaptive_sampling = False
scene.cycles.use_light_tree = False
scene.cycles.blur_glossy = 0.0
scene.cycles.volume_bounces = 1
scene.cycles.pixel_filter_type = 'GAUSSIAN'
scene.cycles.sample_clamp_indirect = 0.0
scene.view_settings.view_transform = 'Standard'
bpy.context.view_layer.update()
